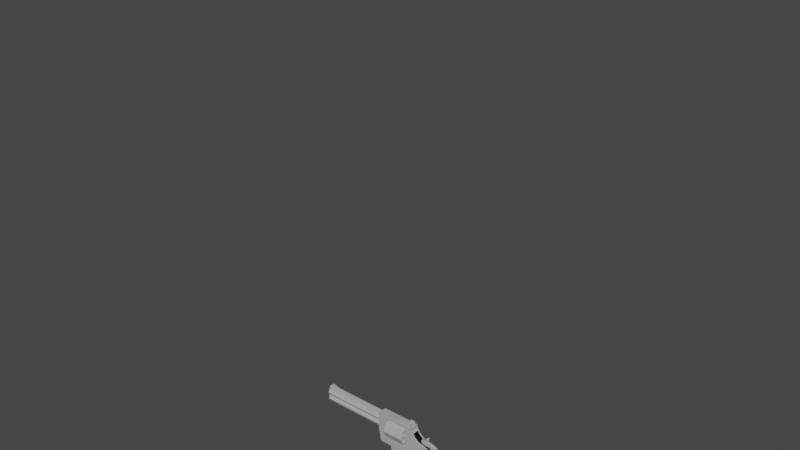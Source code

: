 # Source: colt_python.blend  (saved by Blender 4.3.34; exported with 4.5.12 LTS)
import bpy
from mathutils import Matrix  # noqa: F401  (used for matrix-valued properties, if any)

bpy.ops.wm.read_factory_settings(use_empty=True)
scene = bpy.context.scene
scene.name = 'Scene'

# ---- collections
col_collection = bpy.data.collections.new('Collection'); scene.collection.children.link(col_collection)

# ---- materials (node trees are filled in below, after node groups)
mat_material = bpy.data.materials.new('Material')
mat_material.alpha_threshold = 0.0
mat_material.use_transparent_shadow = False
mat_material.line_color = (0.0, 0.0, 0.0, 1.0)
mat_material_002 = bpy.data.materials.new('Material.002')
mat_material_001 = bpy.data.materials.new('Material.001')

# ---- node groups
ng_smooth_by_angle = bpy.data.node_groups.new('Smooth by Angle', 'GeometryNodeTree')
_s = ng_smooth_by_angle.interface.new_socket(name='Mesh', in_out='OUTPUT', socket_type='NodeSocketGeometry')
_s = ng_smooth_by_angle.interface.new_socket(name='Mesh', in_out='INPUT', socket_type='NodeSocketGeometry')
_s = ng_smooth_by_angle.interface.new_socket(name='Angle', in_out='INPUT', socket_type='NodeSocketFloat')
_s.subtype = 'ANGLE'
_s.default_value = 0.5236
_s.min_value = 0.0
_s.max_value = 3.142
_s.description = 'Maximum face angle for smooth edges'
_s = ng_smooth_by_angle.interface.new_socket(name='Ignore Sharpness', in_out='INPUT', socket_type='NodeSocketBool')
_s.force_non_field = True
ng_smooth_by_angle.description = 'Set the sharpness of mesh edges based on the angle between the neighboring faces'
ng_smooth_by_angle.is_modifier = True
_N = ng_smooth_by_angle.nodes; _L = ng_smooth_by_angle.links
n0 = _N.new('GeometryNodeSetShadeSmooth'); n0.name = 'Set Shade Smooth'; n0.location = (120, -80)
n0.domain = 'EDGE'
n1 = _N.new('GeometryNodeSetShadeSmooth'); n1.name = 'Set Shade Smooth.001'; n1.location = (300, -80)
n2 = _N.new('NodeGroupOutput'); n2.name = 'Group Output'; n2.location = (480, -80)
n3 = _N.new('GeometryNodeInputMeshEdgeAngle'); n3.name = 'Edge Angle'; n3.location = (-440, -240)
n4 = _N.new('NodeGroupInput'); n4.name = 'Group Input'; n4.location = (-80, -80)
n5 = _N.new('GeometryNodeInputEdgeSmooth'); n5.name = 'Is Edge Smooth'; n5.location = (-260, -120)
n6 = _N.new('GeometryNodeInputShadeSmooth'); n6.name = 'Is Shade Smooth'; n6.location = (-440, -397)
n7 = _N.new('FunctionNodeCompare'); n7.name = 'Compare'; n7.location = (-260, -260)
n7.operation = 'LESS_EQUAL'
n7.inputs[6].default_value = (0.0, 0.0, 0.0, 0.0)
n7.inputs[7].default_value = (0.0, 0.0, 0.0, 0.0)
n8 = _N.new('FunctionNodeBooleanMath'); n8.name = 'Boolean Math.001'; n8.location = (-80, -260)
n9 = _N.new('NodeGroupInput'); n9.name = 'Group Input.001'; n9.location = (-440, -329)
n10 = _N.new('NodeGroupInput'); n10.name = 'Group Input.002'; n10.location = (-259, -189)
n11 = _N.new('FunctionNodeBooleanMath'); n11.name = 'Boolean Math'; n11.location = (-80, -149)
n11.operation = 'OR'
n12 = _N.new('FunctionNodeBooleanMath'); n12.name = 'Boolean Math.002'; n12.location = (-260, -380)
n12.operation = 'OR'
n13 = _N.new('NodeGroupInput'); n13.name = 'Group Input.003'; n13.location = (-440, -460)
_L.new(n3.outputs[0], n7.inputs[0])
_L.new(n1.outputs[0], n2.inputs[0])
_L.new(n9.outputs[1], n7.inputs[1])
_L.new(n7.outputs[0], n8.inputs[0])
_L.new(n4.outputs[0], n0.inputs[0])
_L.new(n0.outputs[0], n1.inputs[0])
_L.new(n8.outputs[0], n0.inputs[2])
_L.new(n10.outputs[2], n11.inputs[1])
_L.new(n5.outputs[0], n11.inputs[0])
_L.new(n11.outputs[0], n0.inputs[1])
_L.new(n13.outputs[2], n12.inputs[1])
_L.new(n6.outputs[0], n12.inputs[0])
_L.new(n12.outputs[0], n8.inputs[1])
n2.is_active_output = True

# ---- material node trees
mat_material.use_nodes = True; mat_material.node_tree.nodes.clear()
_N = mat_material.node_tree.nodes; _L = mat_material.node_tree.links
n0 = _N.new('ShaderNodeOutputMaterial'); n0.name = 'Material Output'; n0.location = (300, 300)
n1 = _N.new('ShaderNodeBsdfPrincipled'); n1.name = 'Principled BSDF'; n1.location = (10, 300)
n1.distribution = 'GGX'
n1.subsurface_method = 'RANDOM_WALK_SKIN'
n1.inputs[0].default_value = (0.4341, 0.4341, 0.4341, 1.0)
n1.inputs[2].default_value = 0.4
n1.inputs[3].default_value = 1.45
n1.inputs[27].default_value = (0.0, 0.0, 0.0, 1.0)
n1.inputs[28].default_value = 1.0
_L.new(n1.outputs[0], n0.inputs[0])
n0.is_active_output = True
mat_material_002.use_nodes = True; mat_material_002.node_tree.nodes.clear()
_N = mat_material_002.node_tree.nodes; _L = mat_material_002.node_tree.links
n0 = _N.new('ShaderNodeBsdfPrincipled'); n0.name = 'Principled BSDF'; n0.location = (10, 300)
n0.inputs[0].default_value = (0.0, 0.0, 0.0, 1.0)
n1 = _N.new('ShaderNodeOutputMaterial'); n1.name = 'Material Output'; n1.location = (300, 300)
_L.new(n0.outputs[0], n1.inputs[0])
n1.is_active_output = True
mat_material_001.use_nodes = True; mat_material_001.node_tree.nodes.clear()
_N = mat_material_001.node_tree.nodes; _L = mat_material_001.node_tree.links
n0 = _N.new('ShaderNodeBsdfPrincipled'); n0.name = 'Principled BSDF'; n0.location = (10, 300)
n0.inputs[0].default_value = (0.03689, 0.01521, 0.01229, 1.0)
n1 = _N.new('ShaderNodeOutputMaterial'); n1.name = 'Material Output'; n1.location = (300, 300)
_L.new(n0.outputs[0], n1.inputs[0])
n1.is_active_output = True

# ---- world
world_world = bpy.data.worlds.new('World'); scene.world = world_world
world_world.use_nodes = True; world_world.node_tree.nodes.clear()
_N = world_world.node_tree.nodes; _L = world_world.node_tree.links
n0 = _N.new('ShaderNodeOutputWorld'); n0.name = 'World Output'; n0.location = (300, 300)
n1 = _N.new('ShaderNodeBackground'); n1.name = 'Background'; n1.location = (10, 300)
n1.inputs[0].default_value = (0.05088, 0.05088, 0.05088, 1.0)
_L.new(n1.outputs[0], n0.inputs[0])
n0.is_active_output = True
world_world.color = (0.05088, 0.05088, 0.05088)
world_world.use_sun_shadow = False
world_world.sun_shadow_jitter_overblur = 0.0

# ---- meshes
me_cube = bpy.data.meshes.new('Cube')
me_cube.from_pydata([(-0.2275, -0.1143, 1.854), (-0.2275, 0.1143, 1.854), (-0.2275, 0.1143, 1.454), (-0.2275, -0.1143, 1.454), (0.01209, 0.1143, 1.854), (0.01209, 0.1143, 1.454), (0.01209, -0.1143, 1.854), (0.01209, -0.1143, 1.454), (-0.2275, 0.1143, 1.799), (-0.2275, -0.1143, 1.799), (0.01209, 0.1143, 1.799), (0.01209, -0.1143, 1.799), (0.7242, 0.1143, 1.854), (0.7242, -0.1143, 1.854), (0.7242, 0.1143, 1.799), (0.7242, -0.1143, 1.799), (0.5638, -0.1143, 1.854), (0.5638, 0.1143, 1.854), (0.5638, -0.1143, 1.799), (0.5638, 0.1143, 1.799), (-0.1652, 0.1143, 1.103), (-0.1652, -0.1143, 1.103), (0.01209, 0.1143, 1.103), (0.01209, -0.1143, 1.103), (-0.1964, -0.1143, 1.278), (0.01209, -0.1143, 1.278), (0.01209, 0.1143, 1.278), (-0.1964, 0.1143, 1.278), (0.5638, 0.1143, 1.103), (0.5638, -0.1143, 1.103), (0.5638, 0.1143, 1.278), (0.5638, -0.1143, 1.278), (0.5638, -0.1143, 1.508), (0.5638, 0.1143, 1.508), (0.5638, -0.1143, 1.581), (0.5638, -0.1143, 1.653), (0.5638, -0.1143, 1.726), (0.5638, 0.1143, 1.726), (0.5638, 0.1143, 1.653), (0.5638, 0.1143, 1.581), (0.7624, 0.1143, 1.726), (0.8073, 0.1143, 1.653), (0.8938, 0.1143, 1.581), (0.7624, -0.1143, 1.726), (0.8073, -0.1143, 1.653), (0.8938, -0.1143, 1.581), (0.7985, 0.1143, 1.103), (0.8445, 0.1143, 1.278), (0.8445, -0.1143, 1.278), (0.7985, -0.1143, 1.103), (1.222, -0.1143, 1.485), (1.222, 0.1143, 1.485), (0.1893, -0.1143, 1.103), (0.1434, -0.1143, 1.103), (0.1434, 0.1143, 1.103), (0.1893, 0.1143, 1.103), (0.1434, 0.1143, 1.278), (0.1893, 0.1143, 1.278), (0.1434, -0.1143, 1.278), (0.1893, -0.1143, 1.278), (0.9788, 0.1143, 1.496), (0.7184, -0.1143, 1.854), (0.7184, -0.1143, 1.799), (0.7184, 0.1143, 1.799), (0.7184, 0.1143, 1.854), (0.7573, 0.1143, 1.103), (0.7813, 0.1143, 1.278), (0.7813, -0.1143, 1.278), (0.9788, -0.1143, 1.496), (0.7384, 0.1143, 1.726), (0.7618, 0.1143, 1.653), (0.8071, 0.1143, 1.581), (0.7384, -0.1143, 1.726), (0.7618, -0.1143, 1.653), (0.8071, -0.1143, 1.581), (0.7152, -0.1143, 1.103), (0.8887, 0.1143, 1.498), (0.6848, 0.1143, 1.854), (0.7004, 0.1143, 1.726), (0.7188, 0.1143, 1.653), (0.7543, 0.1143, 1.581), (0.6848, -0.1143, 1.854), (0.6848, -0.1143, 1.799), (0.6848, 0.1143, 1.799), (0.734, 0.1143, 1.278), (0.734, -0.1143, 1.278), (0.8887, -0.1143, 1.498), (0.7004, -0.1143, 1.726), (0.7188, -0.1143, 1.653), (0.7543, -0.1143, 1.581), (-0.2275, 0.03809, 1.454), (-0.2275, -0.03809, 1.454), (0.01209, 0.07802, 1.854), (0.01209, -0.07802, 1.854), (0.7242, 0.07802, 1.854), (0.7242, -0.07802, 1.854), (0.7242, 0.07802, 1.799), (0.7242, -0.07802, 1.799), (0.5638, -0.07802, 1.854), (0.5638, 0.07802, 1.854), (-0.1652, -0.03809, 1.103), (-0.1652, 0.03809, 1.103), (0.01209, -0.03809, 1.103), (0.01209, 0.03809, 1.103), (-0.1964, 0.03809, 1.278), (-0.1964, -0.03809, 1.278), (0.7624, -0.07802, 1.726), (0.7624, 0.07802, 1.726), (0.8073, -0.07802, 1.653), (0.8073, 0.07802, 1.653), (0.8938, -0.07802, 1.581), (0.8938, 0.07802, 1.581), (0.7985, 0.03809, 1.103), (0.7985, -0.03809, 1.103), (1.222, -0.07802, 1.485), (1.222, 0.07802, 1.485), (-0.2275, 0.07802, 1.854), (-0.2275, -0.07802, 1.854), (-0.2275, -0.03809, 1.799), (-0.2275, 0.03809, 1.799), (0.1434, 0.03809, 1.103), (0.1434, -0.03809, 1.103), (0.7573, -0.03809, 1.103), (0.7184, -0.07802, 1.854), (0.7184, 0.07802, 1.854), (0.6848, -0.07802, 1.854), (0.6848, 0.07802, 1.854), (0.2892, 0.07802, 1.88), (0.2892, -0.07802, 1.88), (0.5638, -0.07802, 1.88), (0.5638, 0.07802, 1.88), (0.6848, -0.07802, 1.88), (0.6848, 0.07802, 1.88), (0.5638, -0.04911, 1.942), (0.5638, 0.04911, 1.942), (0.6848, -0.04911, 1.942), (0.6848, 0.04911, 1.942), (0.5638, -0.07802, 1.942), (0.5638, 0.07802, 1.942), (0.6848, -0.07802, 1.942), (0.6848, 0.07802, 1.942), (0.5638, -0.04911, 1.886), (0.5638, 0.04911, 1.886), (0.6848, -0.04911, 1.886), (0.6848, 0.04911, 1.886), (0.1886, -0.1143, 0.9333), (0.1447, -0.1143, 0.92), (0.1447, 0.1143, 0.92), (0.1886, 0.1143, 0.9333), (0.1447, -0.03809, 0.92), (0.1447, 0.03809, 0.92), (0.2728, -0.1143, 0.8044), (0.2464, -0.1143, 0.7669), (0.2464, 0.1143, 0.7669), (0.2728, 0.1143, 0.8044), (0.2464, -0.03809, 0.7669), (0.2464, 0.03809, 0.7669), (0.4497, -0.1143, 0.7625), (0.4493, -0.1143, 0.7166), (0.4493, 0.1143, 0.7166), (0.4497, 0.1143, 0.7625), (0.4493, -0.03809, 0.7166), (0.4493, 0.03809, 0.7166), (0.6448, -0.1143, 0.8056), (0.6704, -0.1143, 0.7676), (0.6704, 0.1143, 0.7676), (0.6448, 0.1143, 0.8056), (0.6704, -0.03809, 0.7676), (0.6704, 0.03809, 0.7676), (0.7136, -0.1143, 0.9042), (0.7578, -0.1143, 0.8919), (0.7578, 0.1143, 0.8919), (0.7136, 0.1143, 0.9042), (0.7578, -0.03809, 0.8919), (0.7578, 0.03809, 0.8919), (0.7573, -0.1143, 1.103), (0.7152, 0.1143, 1.103), (0.7573, 0.03809, 1.103)], [], [(119, 116, 1, 8), (117, 0, 6, 93), (9, 3, 7, 11), (8, 1, 4, 10), (25, 24, 21, 23), (2, 8, 10, 5), (0, 9, 11, 6), (5, 10, 11, 7), (90, 119, 8, 2), (97, 95, 13, 15), (123, 61, 13, 95), (61, 62, 15, 13), (10, 4, 17, 19), (11, 10, 19, 18), (6, 11, 18, 16), (93, 6, 16, 98), (101, 20, 22, 103), (27, 26, 22, 20), (104, 27, 20, 101), (90, 2, 27, 104), (5, 7, 25, 26), (2, 5, 26, 27), (7, 3, 24, 25), (32, 33, 30, 31), (59, 52, 29, 31), (57, 59, 31, 30), (55, 57, 30, 28), (52, 55, 28, 29), (86, 32, 31, 85), (63, 64, 12, 14), (110, 45, 50, 114), (34, 39, 33, 32), (71, 42, 51, 60), (63, 14, 40, 69), (69, 40, 41, 70), (18, 19, 37, 36), (36, 37, 38, 35), (35, 38, 39, 34), (97, 15, 43, 106), (106, 43, 44, 108), (108, 44, 45, 110), (70, 41, 42, 71), (82, 18, 36, 87), (87, 36, 35, 88), (89, 34, 32, 86), (67, 175, 49, 48), (65, 66, 47, 46), (177, 65, 46, 112), (60, 51, 47, 66), (88, 35, 34, 89), (103, 22, 54, 120), (22, 26, 56, 54), (54, 56, 57, 55), (26, 25, 58, 56), (56, 58, 59, 57), (25, 23, 53, 58), (58, 53, 52, 59), (44, 73, 74, 45), (76, 60, 66, 84), (176, 84, 66, 65), (85, 75, 175, 67), (45, 74, 68, 50), (43, 72, 73, 44), (15, 62, 72, 43), (79, 70, 71, 80), (78, 69, 70, 79), (83, 63, 69, 78), (80, 71, 60, 76), (83, 77, 64, 63), (50, 68, 67, 48), (81, 82, 62, 61), (125, 81, 61, 123), (98, 16, 81, 125), (16, 18, 82, 81), (19, 17, 77, 83), (39, 80, 76, 33), (19, 83, 78, 37), (37, 78, 79, 38), (38, 79, 80, 39), (31, 29, 75, 85), (28, 30, 84, 176), (29, 28, 176, 75), (33, 76, 84, 30), (73, 88, 89, 74), (74, 89, 86, 68), (72, 87, 88, 73), (62, 82, 87, 72), (68, 86, 85, 67), (17, 99, 126, 77), (126, 99, 130, 132), (77, 126, 124, 64), (126, 125, 123, 124), (23, 102, 121, 53), (102, 103, 120, 121), (175, 122, 113, 49), (122, 177, 112, 113), (41, 109, 111, 42), (109, 108, 110, 111), (40, 107, 109, 41), (107, 106, 108, 109), (14, 96, 107, 40), (96, 97, 106, 107), (42, 111, 115, 51), (111, 110, 114, 115), (3, 91, 105, 24), (91, 90, 104, 105), (24, 105, 100, 21), (105, 104, 101, 100), (21, 100, 102, 23), (100, 101, 103, 102), (4, 92, 99, 17), (93, 98, 129, 128), (64, 124, 94, 12), (124, 123, 95, 94), (14, 12, 94, 96), (96, 94, 95, 97), (3, 9, 118, 91), (91, 118, 119, 90), (1, 116, 92, 4), (116, 117, 93, 92), (9, 0, 117, 118), (118, 117, 116, 119), (132, 130, 138, 140), (127, 128, 129, 130), (92, 93, 128, 127), (125, 126, 132, 131), (98, 125, 131, 129), (99, 92, 127, 130), (136, 134, 142, 144), (129, 131, 139, 137), (129, 137, 133, 141, 142, 134, 138, 130), (139, 131, 132, 140, 136, 144, 143, 135), (134, 136, 140, 138), (135, 133, 137, 139), (142, 141, 143, 144), (133, 135, 143, 141), (120, 54, 147, 150), (55, 52, 145, 148), (54, 55, 148, 147), (121, 120, 150, 149), (52, 53, 146, 145), (53, 121, 149, 146), (148, 145, 151, 154), (147, 148, 154, 153), (150, 147, 153, 156), (146, 149, 155, 152), (145, 146, 152, 151), (149, 150, 156, 155), (152, 155, 161, 158), (151, 152, 158, 157), (155, 156, 162, 161), (154, 151, 157, 160), (153, 154, 160, 159), (156, 153, 159, 162), (159, 160, 166, 165), (162, 159, 165, 168), (158, 161, 167, 164), (157, 158, 164, 163), (161, 162, 168, 167), (160, 157, 163, 166), (163, 164, 170, 169), (167, 168, 174, 173), (166, 163, 169, 172), (165, 166, 172, 171), (168, 165, 171, 174), (164, 167, 173, 170), (174, 171, 65, 177), (170, 173, 122, 175), (169, 170, 175, 75), (173, 174, 177, 122), (172, 169, 75, 176), (171, 172, 176, 65)])
me_cube.polygons.foreach_set('material_index', [0, 0, 0, 0, 0, 0, 0, 0, 0, 0, 0, 0, 0, 0, 0, 0, 0, 0, 0, 0, 0, 0, 0, 0, 0, 0, 0, 0, 0, 0, 0, 0, 0, 0, 0, 0, 0, 0, 0, 0, 0, 0, 0, 0, 0, 0, 0, 0, 0, 0, 0, 0, 0, 0, 0, 0, 0, 0, 0, 0, 0, 0, 0, 0, 0, 0, 0, 0, 0, 0, 0, 0, 0, 0, 0, 0, 0, 0, 0, 0, 0, 0, 0, 0, 0, 0, 0, 0, 0, 0, 0, 0, 0, 0, 0, 0, 0, 1, 0, 1, 0, 0, 0, 1, 0, 0, 0, 0, 0, 0, 0, 0, 0, 0, 0, 0, 0, 0, 0, 0, 0, 0, 0, 0, 0, 0, 0, 0, 0, 0, 0, 0, 0, 0, 0, 0, 0, 0, 0, 0, 0, 0, 0, 0, 0, 0, 0, 0, 0, 0, 0, 0, 0, 0, 0, 0, 0, 0, 0, 0, 0, 0, 0, 0, 0, 0, 0, 0, 0, 0, 0, 0])
_uv = me_cube.uv_layers.new(name='UVMap')
_uv.uv.foreach_set('vector', [0.5907, 0.25, 0.625, 0.25, 0.625, 0.375, 0.5907, 0.375, 0.625, 0.6667, 0.625, 0.75, 0.625, 0.75, 0.625, 0.6667, 0.5907, 0.75, 0.375, 0.75, 0.375, 0.75, 0.5907, 0.75, 0.5907, 0.5, 0.625, 0.5, 0.625, 0.5, 0.5907, 0.5, 0.375, 0.75, 0.375, 0.75, 0.375, 0.75, 0.375, 0.75, 0.375, 0.5, 0.5907, 0.5, 0.5907, 0.5, 0.375, 0.5, 0.625, 0.75, 0.5907, 0.75, 0.5907, 0.75, 0.625, 0.75, 0.375, 0.5, 0.5907, 0.5, 0.5907, 0.75, 0.375, 0.75, 0.375, 0.25, 0.5907, 0.25, 0.5907, 0.375, 0.375, 0.375, 0.5907, 0.6667, 0.625, 0.6667, 0.625, 0.75, 0.5907, 0.75, 0.625, 0.6667, 0.625, 0.75, 0.625, 0.75, 0.625, 0.6667, 0.625, 0.75, 0.5907, 0.75, 0.5907, 0.75, 0.625, 0.75, 0.5907, 0.5, 0.625, 0.5, 0.625, 0.5, 0.5907, 0.5, 0.5907, 0.75, 0.5907, 0.5, 0.5907, 0.5, 0.5907, 0.75, 0.625, 0.75, 0.5907, 0.75, 0.5907, 0.75, 0.625, 0.75, 0.625, 0.6667, 0.625, 0.75, 0.625, 0.75, 0.625, 0.6667, 0.375, 0.5833, 0.375, 0.5, 0.375, 0.5, 0.375, 0.5833, 0.375, 0.5, 0.375, 0.5, 0.375, 0.5, 0.375, 0.5, 0.375, 0.5833, 0.375, 0.5, 0.375, 0.5, 0.375, 0.5833, 0.375, 0.5833, 0.375, 0.5, 0.375, 0.5, 0.375, 0.5833, 0.375, 0.5, 0.375, 0.75, 0.375, 0.75, 0.375, 0.5, 0.375, 0.5, 0.375, 0.5, 0.375, 0.5, 0.375, 0.5, 0.375, 0.75, 0.375, 0.75, 0.375, 0.75, 0.375, 0.75, 0.0, 0.0, 0.0, 0.0, 0.0, 0.0, 0.0, 0.0, 0.375, 0.75, 0.375, 0.75, 0.375, 0.75, 0.375, 0.75, 0.375, 0.5, 0.375, 0.75, 0.375, 0.75, 0.375, 0.5, 0.375, 0.5, 0.375, 0.5, 0.375, 0.5, 0.375, 0.5, 0.375, 0.75, 0.375, 0.5, 0.375, 0.5, 0.375, 0.75, 0.0, 0.0, 0.0, 0.0, 0.0, 0.0, 0.0, 0.0, 0.5907, 0.5, 0.625, 0.5, 0.625, 0.5, 0.5907, 0.5, 0.0, 0.0, 0.0, 0.0, 0.0, 0.0, 0.0, 0.0, 0.0, 0.0, 0.0, 0.0, 0.0, 0.0, 0.0, 0.0, 0.0, 0.0, 0.0, 0.0, 0.0, 0.0, 0.0, 0.0, 0.0, 0.0, 0.0, 0.0, 0.0, 0.0, 0.0, 0.0, 0.0, 0.0, 0.0, 0.0, 0.0, 0.0, 0.0, 0.0, 0.0, 0.0, 0.0, 0.0, 0.0, 0.0, 0.0, 0.0, 0.0, 0.0, 0.0, 0.0, 0.0, 0.0, 0.0, 0.0, 0.0, 0.0, 0.0, 0.0, 0.0, 0.0, 0.0, 0.0, 0.0, 0.0, 0.0, 0.0, 0.0, 0.0, 0.0, 0.0, 0.0, 0.0, 0.0, 0.0, 0.0, 0.0, 0.0, 0.0, 0.0, 0.0, 0.0, 0.0, 0.0, 0.0, 0.0, 0.0, 0.0, 0.0, 0.0, 0.0, 0.0, 0.0, 0.0, 0.0, 0.0, 0.0, 0.0, 0.0, 0.0, 0.0, 0.0, 0.0, 0.0, 0.0, 0.0, 0.0, 0.0, 0.0, 0.0, 0.0, 0.0, 0.0, 0.0, 0.0, 0.0, 0.0, 0.0, 0.0, 0.375, 0.75, 0.375, 0.75, 0.375, 0.75, 0.375, 0.75, 0.375, 0.5, 0.375, 0.5, 0.375, 0.5, 0.375, 0.5, 0.375, 0.5833, 0.375, 0.5, 0.375, 0.5, 0.375, 0.5833, 0.0, 0.0, 0.0, 0.0, 0.0, 0.0, 0.0, 0.0, 0.0, 0.0, 0.0, 0.0, 0.0, 0.0, 0.0, 0.0, 0.375, 0.5833, 0.375, 0.5, 0.375, 0.5, 0.375, 0.5833, 0.375, 0.5, 0.375, 0.5, 0.375, 0.5, 0.375, 0.5, 0.375, 0.5, 0.375, 0.5, 0.375, 0.5, 0.375, 0.5, 0.375, 0.5, 0.375, 0.75, 0.375, 0.75, 0.375, 0.5, 0.375, 0.5, 0.375, 0.75, 0.375, 0.75, 0.375, 0.5, 0.375, 0.75, 0.375, 0.75, 0.375, 0.75, 0.375, 0.75, 0.375, 0.75, 0.375, 0.75, 0.375, 0.75, 0.375, 0.75, 0.0, 0.0, 0.0, 0.0, 0.0, 0.0, 0.0, 0.0, 0.0, 0.0, 0.0, 0.0, 0.0, 0.0, 0.0, 0.0, 0.375, 0.5, 0.375, 0.5, 0.375, 0.5, 0.375, 0.5, 0.375, 0.75, 0.375, 0.75, 0.375, 0.75, 0.375, 0.75, 0.0, 0.0, 0.0, 0.0, 0.0, 0.0, 0.0, 0.0, 0.0, 0.0, 0.0, 0.0, 0.0, 0.0, 0.0, 0.0, 0.0, 0.0, 0.0, 0.0, 0.0, 0.0, 0.0, 0.0, 0.0, 0.0, 0.0, 0.0, 0.0, 0.0, 0.0, 0.0, 0.0, 0.0, 0.0, 0.0, 0.0, 0.0, 0.0, 0.0, 0.0, 0.0, 0.0, 0.0, 0.0, 0.0, 0.0, 0.0, 0.0, 0.0, 0.0, 0.0, 0.0, 0.0, 0.0, 0.0, 0.5907, 0.5, 0.625, 0.5, 0.625, 0.5, 0.5907, 0.5, 0.0, 0.0, 0.0, 0.0, 0.0, 0.0, 0.0, 0.0, 0.625, 0.75, 0.5907, 0.75, 0.5907, 0.75, 0.625, 0.75, 0.625, 0.6667, 0.625, 0.75, 0.625, 0.75, 0.625, 0.6667, 0.625, 0.6667, 0.625, 0.75, 0.625, 0.75, 0.625, 0.6667, 0.625, 0.75, 0.5907, 0.75, 0.5907, 0.75, 0.625, 0.75, 0.5907, 0.5, 0.625, 0.5, 0.625, 0.5, 0.5907, 0.5, 0.0, 0.0, 0.0, 0.0, 0.0, 0.0, 0.0, 0.0, 0.0, 0.0, 0.0, 0.0, 0.0, 0.0, 0.0, 0.0, 0.0, 0.0, 0.0, 0.0, 0.0, 0.0, 0.0, 0.0, 0.0, 0.0, 0.0, 0.0, 0.0, 0.0, 0.0, 0.0, 0.375, 0.75, 0.375, 0.75, 0.375, 0.75, 0.375, 0.75, 0.375, 0.5, 0.375, 0.5, 0.375, 0.5, 0.375, 0.5, 0.375, 0.75, 0.375, 0.5, 0.375, 0.5, 0.375, 0.75, 0.0, 0.0, 0.0, 0.0, 0.0, 0.0, 0.0, 0.0, 0.0, 0.0, 0.0, 0.0, 0.0, 0.0, 0.0, 0.0, 0.0, 0.0, 0.0, 0.0, 0.0, 0.0, 0.0, 0.0, 0.0, 0.0, 0.0, 0.0, 0.0, 0.0, 0.0, 0.0, 0.0, 0.0, 0.0, 0.0, 0.0, 0.0, 0.0, 0.0, 0.0, 0.0, 0.0, 0.0, 0.0, 0.0, 0.0, 0.0, 0.625, 0.5, 0.625, 0.5833, 0.625, 0.5833, 0.625, 0.5, 0.625, 0.5833, 0.625, 0.5833, 0.625, 0.5833, 0.625, 0.5833, 0.625, 0.5, 0.625, 0.5833, 0.625, 0.5833, 0.625, 0.5, 0.625, 0.5833, 0.625, 0.6667, 0.625, 0.6667, 0.625, 0.5833, 0.375, 0.75, 0.375, 0.6667, 0.375, 0.6667, 0.375, 0.75, 0.375, 0.6667, 0.375, 0.5833, 0.375, 0.5833, 0.375, 0.6667, 0.375, 0.75, 0.375, 0.6667, 0.375, 0.6667, 0.375, 0.75, 0.375, 0.6667, 0.375, 0.5833, 0.375, 0.5833, 0.375, 0.6667, 0.0, 0.0, 0.0, 0.0, 0.0, 0.0, 0.0, 0.0, 0.0, 0.0, 0.0, 0.0, 0.0, 0.0, 0.0, 0.0, 0.0, 0.0, 0.0, 0.0, 0.0, 0.0, 0.0, 0.0, 0.0, 0.0, 0.0, 0.0, 0.0, 0.0, 0.0, 0.0, 0.0, 0.0, 0.0, 0.0, 0.0, 0.0, 0.0, 0.0, 0.0, 0.0, 0.0, 0.0, 0.0, 0.0, 0.0, 0.0, 0.0, 0.0, 0.0, 0.0, 0.0, 0.0, 0.0, 0.0, 0.0, 0.0, 0.0, 0.0, 0.0, 0.0, 0.0, 0.0, 0.375, 0.75, 0.375, 0.6667, 0.375, 0.6667, 0.375, 0.75, 0.375, 0.6667, 0.375, 0.5833, 0.375, 0.5833, 0.375, 0.6667, 0.375, 0.75, 0.375, 0.6667, 0.375, 0.6667, 0.375, 0.75, 0.375, 0.6667, 0.375, 0.5833, 0.375, 0.5833, 0.375, 0.6667, 0.375, 0.75, 0.375, 0.6667, 0.375, 0.6667, 0.375, 0.75, 0.375, 0.6667, 0.375, 0.5833, 0.375, 0.5833, 0.375, 0.6667, 0.625, 0.5, 0.625, 0.5833, 0.625, 0.5833, 0.625, 0.5, 0.625, 0.6667, 0.625, 0.6667, 0.625, 0.6667, 0.625, 0.6667, 0.625, 0.5, 0.625, 0.5833, 0.625, 0.5833, 0.625, 0.5, 0.625, 0.5833, 0.625, 0.6667, 0.625, 0.6667, 0.625, 0.5833, 0.5907, 0.5, 0.625, 0.5, 0.625, 0.5833, 0.5907, 0.5833, 0.5907, 0.5833, 0.625, 0.5833, 0.625, 0.6667, 0.5907, 0.6667, 0.375, 0.0, 0.5907, 0.0, 0.5907, 0.125, 0.375, 0.125, 0.375, 0.125, 0.5907, 0.125, 0.5907, 0.25, 0.375, 0.25, 0.625, 0.5, 0.625, 0.5833, 0.625, 0.5833, 0.625, 0.5, 0.625, 0.5833, 0.625, 0.6667, 0.625, 0.6667, 0.625, 0.5833, 0.5907, 0.0, 0.625, 0.0, 0.625, 0.125, 0.5907, 0.125, 0.5907, 0.125, 0.625, 0.125, 0.625, 0.25, 0.5907, 0.25, 0.625, 0.5833, 0.625, 0.5833, 0.625, 0.5833, 0.625, 0.5833, 0.625, 0.5833, 0.625, 0.6667, 0.625, 0.6667, 0.625, 0.5833, 0.625, 0.5833, 0.625, 0.6667, 0.625, 0.6667, 0.625, 0.5833, 0.625, 0.6667, 0.625, 0.5833, 0.625, 0.5833, 0.625, 0.6667, 0.625, 0.6667, 0.625, 0.6667, 0.625, 0.6667, 0.625, 0.6667, 0.625, 0.5833, 0.625, 0.5833, 0.625, 0.5833, 0.625, 0.5833, 0.625, 0.6083, 0.625, 0.6083, 0.625, 0.6083, 0.625, 0.6083, 0.625, 0.6667, 0.625, 0.6667, 0.625, 0.6667, 0.625, 0.6667, 0.0, 0.0, 0.0, 0.0, 0.0, 0.0, 0.0, 0.0, 0.0, 0.0, 0.0, 0.0, 0.0, 0.0, 0.0, 0.0, 0.0, 0.0, 0.0, 0.0, 0.0, 0.0, 0.0, 0.0, 0.0, 0.0, 0.0, 0.0, 0.0, 0.0, 0.0, 0.0, 0.625, 0.6083, 0.625, 0.6083, 0.625, 0.5833, 0.625, 0.5833, 0.625, 0.6417, 0.625, 0.6417, 0.625, 0.6667, 0.625, 0.6667, 0.625, 0.6083, 0.625, 0.6417, 0.625, 0.6417, 0.625, 0.6083, 0.625, 0.6417, 0.625, 0.6417, 0.625, 0.6417, 0.625, 0.6417, 0.375, 0.5833, 0.375, 0.5, 0.375, 0.5, 0.375, 0.5833, 0.375, 0.5, 0.375, 0.75, 0.375, 0.75, 0.375, 0.5, 0.375, 0.5, 0.375, 0.5, 0.375, 0.5, 0.375, 0.5, 0.375, 0.6667, 0.375, 0.5833, 0.375, 0.5833, 0.375, 0.6667, 0.375, 0.75, 0.375, 0.75, 0.375, 0.75, 0.375, 0.75, 0.375, 0.75, 0.375, 0.6667, 0.375, 0.6667, 0.375, 0.75, 0.375, 0.5, 0.375, 0.75, 0.375, 0.75, 0.375, 0.5, 0.375, 0.5, 0.375, 0.5, 0.375, 0.5, 0.375, 0.5, 0.375, 0.5833, 0.375, 0.5, 0.375, 0.5, 0.375, 0.5833, 0.375, 0.75, 0.375, 0.6667, 0.375, 0.6667, 0.375, 0.75, 0.375, 0.75, 0.375, 0.75, 0.375, 0.75, 0.375, 0.75, 0.375, 0.6667, 0.375, 0.5833, 0.375, 0.5833, 0.375, 0.6667, 0.375, 0.75, 0.375, 0.6667, 0.375, 0.6667, 0.375, 0.75, 0.375, 0.75, 0.375, 0.75, 0.375, 0.75, 0.375, 0.75, 0.375, 0.6667, 0.375, 0.5833, 0.375, 0.5833, 0.375, 0.6667, 0.375, 0.5, 0.375, 0.75, 0.375, 0.75, 0.375, 0.5, 0.375, 0.5, 0.375, 0.5, 0.375, 0.5, 0.375, 0.5, 0.375, 0.5833, 0.375, 0.5, 0.375, 0.5, 0.375, 0.5833, 0.375, 0.5, 0.375, 0.5, 0.375, 0.5, 0.375, 0.5, 0.375, 0.5833, 0.375, 0.5, 0.375, 0.5, 0.375, 0.5833, 0.375, 0.75, 0.375, 0.6667, 0.375, 0.6667, 0.375, 0.75, 0.375, 0.75, 0.375, 0.75, 0.375, 0.75, 0.375, 0.75, 0.375, 0.6667, 0.375, 0.5833, 0.375, 0.5833, 0.375, 0.6667, 0.375, 0.5, 0.375, 0.75, 0.375, 0.75, 0.375, 0.5, 0.375, 0.75, 0.375, 0.75, 0.375, 0.75, 0.375, 0.75, 0.375, 0.6667, 0.375, 0.5833, 0.375, 0.5833, 0.375, 0.6667, 0.375, 0.5, 0.375, 0.75, 0.375, 0.75, 0.375, 0.5, 0.375, 0.5, 0.375, 0.5, 0.375, 0.5, 0.375, 0.5, 0.375, 0.5833, 0.375, 0.5, 0.375, 0.5, 0.375, 0.5833, 0.375, 0.75, 0.375, 0.6667, 0.375, 0.6667, 0.375, 0.75, 0.375, 0.5833, 0.375, 0.5, 0.375, 0.5, 0.375, 0.5833, 0.375, 0.75, 0.375, 0.6667, 0.375, 0.6667, 0.375, 0.75, 0.375, 0.75, 0.375, 0.75, 0.375, 0.75, 0.375, 0.75, 0.375, 0.6667, 0.375, 0.5833, 0.375, 0.5833, 0.375, 0.6667, 0.375, 0.5, 0.375, 0.75, 0.375, 0.75, 0.375, 0.5, 0.375, 0.5, 0.375, 0.5, 0.375, 0.5, 0.375, 0.5])
me_cube.materials.append(mat_material)
me_cube.materials.append(mat_material_002)
me_cube.use_remesh_preserve_volume = False
me_cube.use_remesh_preserve_attributes = False
me_cube.use_mirror_vertex_groups = False
me_cube.update()
me_cylinder = bpy.data.meshes.new('Cylinder')
me_cylinder.from_pydata([(-1.568e-07, 0.2051, -0.3102), (3.948e-08, 1.037, -2.513), (-0.145, 0.145, -0.3102), (-0.7332, 0.7332, -2.513), (-0.2051, 8.971e-08, -0.3102), (-1.037, -2.6e-07, -2.513), (-0.145, -0.145, -0.3102), (-0.7332, -0.7332, -2.513), (-1.659e-07, -0.2051, -0.3102), (3.948e-08, -1.037, -2.513), (0.145, -0.145, -0.3102), (0.7332, -0.7332, -2.513), (0.2051, 8.064e-08, -0.3102), (1.037, -2.6e-07, -2.513), (0.145, 0.145, -0.3102), (0.7332, 0.7332, -2.513), (-2.151e-07, 1.037, -0.3102), (-0.7332, 0.7332, -0.3102), (-1.037, 1.25e-07, -0.3102), (-0.7332, -0.7332, -0.3102), (-2.151e-07, -1.037, -0.3102), (0.7332, -0.7332, -0.3102), (1.037, 1.25e-07, -0.3102), (0.7332, 0.7332, -0.3102), (2.743e-07, 0.2051, 3.133), (-0.145, 0.145, 3.133), (-0.2051, 8.971e-08, 3.133), (-0.145, -0.145, 3.133), (2.652e-07, -0.2051, 3.133), (0.145, -0.145, 3.133), (0.2051, 8.064e-08, 3.133), (0.145, 0.145, 3.133), (-0.6503, 0.4766, -2.513), (-0.523, 0.7726, -2.513), (-0.5665, 0.6713, -2.513), (0.4347, 0.8055, -2.513), (0.5806, 0.5176, -2.513), (0.4676, -0.7859, -2.513), (0.6022, -0.4928, -2.513), (-0.7497, -0.3034, -2.513), (-0.6024, -0.533, -2.513), (-0.4487, -0.8165, -2.513), (-0.7741, 0.2334, -2.513), (-0.5219, 0.1558, -2.513), (-0.1396, 0.5133, -2.513), (-0.2339, 0.3311, -2.513), (-0.2002, 0.7702, -2.513), (-0.4396, 0.3177, -2.513), (0.06933, 0.5205, -2.513), (0.3781, 0.00826, -2.513), (0.1761, 0.3455, -2.513), (0.1124, 0.7808, -2.513), (0.4749, 0.1894, -2.513), (0.9058, 0.01908, -2.513), (0.7212, 0.284, -2.513), (0.3811, 0.3449, -2.513), (-0.9398, -0.04296, -2.513), (-0.5059, -0.2023, -2.513), (-0.4074, -0.3552, -2.513), (-0.4126, -0.0186, -2.513), (-0.1276, -0.7848, -2.513), (-0.2022, -0.3499, -2.513), (0.09076, -0.516, -2.513), (-0.09132, -0.5234, -2.513), (0.1901, -0.337, -2.513), (0.1446, -0.7743, -2.513), (0.7321, -0.2529, -2.513), (0.3957, -0.3285, -2.513), (0.482, -0.1687, -2.513), (-0.598, 0.598, -0.3102), (-0.523, 0.7726, -0.3102), (-0.1396, 0.5133, -0.3102), (-0.2002, 0.7702, -0.3102), (-0.2339, 0.3311, -0.3102), (-0.3252, 0.3252, -0.3102), (-0.914, 1.198e-07, -0.3102), (-0.6503, 0.4766, -0.3102), (-0.7741, 0.2334, -0.3102), (-0.4242, 9.902e-08, -0.3102), (-0.5219, 0.1558, -0.3102), (-0.4396, 0.3177, -0.3102), (-0.4126, -0.0186, -0.3102), (-0.9398, -0.04296, -0.3102), (-0.6024, -0.533, -0.3102), (-0.7497, -0.3034, -0.3102), (-0.3538, -0.3538, -0.3102), (-0.4074, -0.3552, -0.3102), (-0.578, -0.578, -0.3102), (-0.5059, -0.2023, -0.3102), (-0.2022, -0.3499, -0.3102), (-0.4487, -0.8165, -0.3102), (-0.09132, -0.5234, -0.3102), (-0.1276, -0.7848, -0.3102), (0.09076, -0.516, -0.3102), (0.1446, -0.7743, -0.3102), (0.1901, -0.337, -0.3102), (0.3312, -0.3312, -0.3102), (0.4676, -0.7859, -0.3102), (0.5678, -0.5678, -0.3102), (0.3957, -0.3285, -0.3102), (0.383, 9.013e-08, -0.3102), (0.482, -0.1687, -0.3102), (0.6022, -0.4928, -0.3102), (0.7321, -0.2529, -0.3102), (0.8936, 1.174e-07, -0.3102), (0.3781, 0.00826, -0.3102), (0.9058, 0.01908, -0.3102), (0.3811, 0.3449, -0.3102), (0.345, 0.345, -0.3102), (0.4749, 0.1894, -0.3102), (0.5594, 0.5594, -0.3102), (0.7212, 0.284, -0.3102), (0.5806, 0.5176, -0.3102), (0.06933, 0.5205, -0.3102), (0.1124, 0.7808, -0.3102), (0.4347, 0.8055, -0.3102), (0.1761, 0.3455, -0.3102)], [], [(16, 1, 3, 17), (17, 3, 5, 18), (18, 5, 7, 19), (19, 7, 9, 20), (20, 9, 11, 21), (21, 11, 13, 22), (34, 3, 1, 15, 13, 11, 9, 7, 5, 56, 39, 57, 58, 40, 41, 60, 63, 62, 65, 37, 38, 67, 68, 66, 53, 54, 52, 55, 36, 35, 51, 48, 44, 46, 33), (5, 3, 34, 32, 47, 45, 44, 48, 50, 55, 52, 49, 68, 67, 64, 62, 63, 61, 58, 57, 59, 43, 42, 56), (22, 13, 15, 23), (23, 15, 1, 16), (6, 8, 28, 27), (73, 74, 2, 0, 16, 17, 69, 70, 72, 71), (17, 18, 75, 77, 79, 78, 4, 2, 74, 80, 76, 69), (18, 19, 87, 83, 86, 85, 6, 4, 78, 81, 88, 84, 82, 75), (87, 19, 20, 8, 6, 85, 89, 91, 92, 90), (95, 96, 10, 8, 20, 21, 98, 97, 94, 93), (100, 12, 10, 96, 99, 102, 98, 21, 22, 104, 103, 101), (22, 23, 110, 112, 107, 108, 14, 12, 100, 105, 109, 111, 106, 104), (110, 23, 16, 0, 14, 108, 116, 113, 114, 115), (31, 24, 25, 26, 27, 28, 29, 30), (2, 4, 26, 25), (12, 14, 31, 30), (8, 10, 29, 28), (4, 6, 27, 26), (0, 2, 25, 24), (14, 0, 24, 31), (10, 12, 30, 29), (76, 32, 34, 33, 70, 69), (47, 32, 76, 80), (45, 47, 80, 74, 73), (44, 45, 73, 71), (46, 44, 71, 72), (70, 33, 46, 72), (84, 39, 56, 82), (57, 39, 84, 88), (59, 57, 88, 81), (43, 59, 81, 78, 79), (77, 42, 43, 79), (82, 56, 42, 77, 75), (60, 41, 90, 92), (63, 60, 92, 91), (61, 63, 91, 89), (86, 58, 61, 89, 85), (83, 40, 58, 86), (90, 41, 40, 83, 87), (38, 37, 97, 98, 102), (99, 67, 38, 102), (95, 64, 67, 99, 96), (93, 62, 64, 95), (94, 65, 62, 93), (37, 65, 94, 97), (54, 53, 106, 111), (109, 52, 54, 111), (105, 49, 52, 109), (101, 68, 49, 105, 100), (66, 68, 101, 103), (53, 66, 103, 104, 106), (114, 51, 35, 115), (113, 48, 51, 114), (116, 50, 48, 113), (55, 50, 116, 108, 107), (36, 55, 107, 112), (35, 36, 112, 110, 115)])
_uv = me_cylinder.uv_layers.new(name='UVMap')
_uv.uv.foreach_set('vector', [1.0, 0.5, 1.0, 1.0, 0.875, 1.0, 0.875, 0.5, 0.875, 0.5, 0.875, 1.0, 0.75, 1.0, 0.75, 0.5, 0.75, 0.5, 0.75, 1.0, 0.625, 1.0, 0.625, 0.5, 0.625, 0.5, 0.625, 1.0, 0.5, 1.0, 0.5, 0.5, 0.5, 0.5, 0.5, 1.0, 0.375, 1.0, 0.375, 0.5, 0.375, 0.5, 0.375, 1.0, 0.25, 1.0, 0.25, 0.5, 0.3811, 0.4054, 0.4197, 0.4197, 0.25, 0.49, 0.08029, 0.4197, 0.01, 0.25, 0.08029, 0.08029, 0.25, 0.01, 0.4197, 0.08029, 0.49, 0.25, 0.4675, 0.2401, 0.4235, 0.1798, 0.3671, 0.2032, 0.3443, 0.1678, 0.3894, 0.1266, 0.3539, 0.061, 0.2795, 0.06835, 0.2711, 0.1289, 0.229, 0.1306, 0.2165, 0.07077, 0.1418, 0.06809, 0.1106, 0.1359, 0.1584, 0.174, 0.1384, 0.211, 0.08055, 0.1915, 0.04035, 0.2544, 0.08307, 0.3157, 0.1401, 0.2938, 0.1618, 0.3298, 0.1156, 0.3698, 0.1494, 0.4365, 0.224, 0.4307, 0.234, 0.3705, 0.2823, 0.3688, 0.2963, 0.4283, 0.371, 0.4288, 0.49, 0.25, 0.4197, 0.4197, 0.3811, 0.4054, 0.4005, 0.3603, 0.3517, 0.3235, 0.3041, 0.3266, 0.2823, 0.3688, 0.234, 0.3705, 0.2093, 0.33, 0.1618, 0.3298, 0.1401, 0.2938, 0.1625, 0.2519, 0.1384, 0.211, 0.1584, 0.174, 0.206, 0.172, 0.229, 0.1306, 0.2711, 0.1289, 0.2968, 0.169, 0.3443, 0.1678, 0.3671, 0.2032, 0.3455, 0.2457, 0.3708, 0.2861, 0.4292, 0.304, 0.4675, 0.2401, 0.25, 0.5, 0.25, 1.0, 0.125, 1.0, 0.125, 0.5, 0.125, 0.5, 0.125, 1.0, 0.0, 1.0, 0.0, 0.5, 0.7953, 0.2047, 0.75, 0.1859, 0.75, 0.1859, 0.7953, 0.2047, 0.811, 0.336, 0.8334, 0.3334, 0.7953, 0.2953, 0.75, 0.3141, 0.75, 0.49, 0.9197, 0.4197, 0.8911, 0.3911, 0.8715, 0.4296, 0.7973, 0.4316, 0.7845, 0.3772, 0.9197, 0.4197, 0.99, 0.25, 0.964, 0.25, 0.9321, 0.305, 0.8789, 0.2884, 0.8605, 0.25, 0.8141, 0.25, 0.7953, 0.2953, 0.8334, 0.3334, 0.8589, 0.3288, 0.9034, 0.3624, 0.8911, 0.3911, 0.99, 0.25, 0.9197, 0.08029, 0.8869, 0.1131, 0.8926, 0.1239, 0.8514, 0.1615, 0.8395, 0.1605, 0.7953, 0.2047, 0.8141, 0.25, 0.8605, 0.25, 0.8577, 0.2453, 0.8748, 0.2001, 0.9263, 0.1787, 0.969, 0.2399, 0.964, 0.25, 0.8869, 0.1131, 0.9197, 0.08029, 0.75, 0.01, 0.75, 0.1859, 0.7953, 0.2047, 0.8395, 0.1605, 0.8026, 0.1594, 0.7726, 0.1199, 0.7802, 0.06465, 0.8541, 0.06043, 0.7001, 0.162, 0.6653, 0.1653, 0.7047, 0.2047, 0.75, 0.1859, 0.75, 0.01, 0.5803, 0.08029, 0.6153, 0.1153, 0.6413, 0.06715, 0.7157, 0.06704, 0.7275, 0.1215, 0.6483, 0.25, 0.6859, 0.25, 0.7047, 0.2047, 0.6653, 0.1653, 0.6509, 0.1676, 0.6071, 0.1332, 0.6153, 0.1153, 0.5803, 0.08029, 0.51, 0.25, 0.5403, 0.25, 0.5771, 0.1902, 0.6299, 0.208, 0.51, 0.25, 0.5803, 0.4197, 0.617, 0.383, 0.6121, 0.3729, 0.6544, 0.3367, 0.6624, 0.3376, 0.7047, 0.2953, 0.6859, 0.25, 0.6483, 0.25, 0.6495, 0.2521, 0.6318, 0.2971, 0.5797, 0.3171, 0.5379, 0.2545, 0.5403, 0.25, 0.617, 0.383, 0.5803, 0.4197, 0.75, 0.49, 0.75, 0.3141, 0.7047, 0.2953, 0.6624, 0.3376, 0.7039, 0.3401, 0.7328, 0.3798, 0.7233, 0.4347, 0.649, 0.4373, 0.7047, 0.2953, 0.75, 0.3141, 0.7953, 0.2953, 0.8141, 0.25, 0.7953, 0.2047, 0.75, 0.1859, 0.7047, 0.2047, 0.6859, 0.25, 0.7953, 0.2953, 0.8141, 0.25, 0.8141, 0.25, 0.7953, 0.2953, 0.6859, 0.25, 0.7047, 0.2953, 0.7047, 0.2953, 0.6859, 0.25, 0.75, 0.1859, 0.7047, 0.2047, 0.7047, 0.2047, 0.75, 0.1859, 0.8141, 0.25, 0.7953, 0.2047, 0.7953, 0.2047, 0.8141, 0.25, 0.75, 0.3141, 0.7953, 0.2953, 0.7953, 0.2953, 0.75, 0.3141, 0.7047, 0.2953, 0.75, 0.3141, 0.75, 0.3141, 0.7047, 0.2953, 0.7047, 0.2047, 0.6859, 0.25, 0.6859, 0.25, 0.7047, 0.2047, 0.8333, 0.5259, 0.8333, 0.6712, 0.9429, 0.6712, 1.0, 0.6712, 1.0, 0.5259, 0.9017, 0.5259, 0.6667, 0.6712, 0.8333, 0.6712, 0.8333, 0.5259, 0.6667, 0.5259, 0.5, 0.6712, 0.6667, 0.6712, 0.6667, 0.5259, 0.574, 0.5259, 0.5, 0.5259, 0.3333, 0.6712, 0.5, 0.6712, 0.5, 0.5259, 0.3333, 0.5259, 0.1667, 0.6712, 0.3333, 0.6712, 0.3333, 0.5259, 0.1667, 0.5259, -8.941e-08, 0.5259, -8.941e-08, 0.6712, 0.1667, 0.6712, 0.1667, 0.5259, 0.8333, 0.5259, 0.8333, 0.6712, 1.0, 0.6712, 1.0, 0.5259, 0.6667, 0.6712, 0.8333, 0.6712, 0.8333, 0.5259, 0.6667, 0.5259, 0.5, 0.6712, 0.6667, 0.6712, 0.6667, 0.5259, 0.5, 0.5259, 0.3333, 0.6712, 0.5, 0.6712, 0.5, 0.5259, 0.4822, 0.5259, 0.3333, 0.5259, 0.1667, 0.5259, 0.1667, 0.6712, 0.3333, 0.6712, 0.3333, 0.5259, -8.941e-08, 0.5259, -8.941e-08, 0.6712, 0.1667, 0.6712, 0.1667, 0.5259, 0.0259, 0.5259, 0.8333, 0.6712, 1.0, 0.6712, 1.0, 0.5259, 0.8333, 0.5259, 0.6667, 0.6712, 0.8333, 0.6712, 0.8333, 0.5259, 0.6667, 0.5259, 0.5, 0.6712, 0.6667, 0.6712, 0.6667, 0.5259, 0.5, 0.5259, 0.3333, 0.5259, 0.3333, 0.6712, 0.5, 0.6712, 0.5, 0.5259, 0.3769, 0.5259, 0.1667, 0.5259, 0.1667, 0.6712, 0.3333, 0.6712, 0.3333, 0.5259, -8.941e-08, 0.5259, -8.941e-08, 0.6712, 0.1667, 0.6712, 0.1667, 0.5259, 0.1402, 0.5259, 0.8333, 0.6712, 1.0, 0.6712, 1.0, 0.5259, 0.876, 0.5259, 0.8333, 0.5259, 0.6667, 0.5259, 0.6667, 0.6712, 0.8333, 0.6712, 0.8333, 0.5259, 0.5, 0.5259, 0.5, 0.6712, 0.6667, 0.6712, 0.6667, 0.5259, 0.6143, 0.5259, 0.3333, 0.5259, 0.3333, 0.6712, 0.5, 0.6712, 0.5, 0.5259, 0.1667, 0.5259, 0.1667, 0.6712, 0.3333, 0.6712, 0.3333, 0.5259, -8.941e-08, 0.6712, 0.1667, 0.6712, 0.1667, 0.5259, -8.941e-08, 0.5259, 0.8333, 0.6712, 1.0, 0.6712, 1.0, 0.5259, 0.8333, 0.5259, 0.6667, 0.5259, 0.6667, 0.6712, 0.8333, 0.6712, 0.8333, 0.5259, 0.5, 0.5259, 0.5, 0.6712, 0.6667, 0.6712, 0.6667, 0.5259, 0.3333, 0.5259, 0.3333, 0.6712, 0.5, 0.6712, 0.5, 0.5259, 0.4922, 0.5259, 0.1667, 0.6712, 0.3333, 0.6712, 0.3333, 0.5259, 0.1667, 0.5259, -8.941e-08, 0.6712, 0.1667, 0.6712, 0.1667, 0.5259, 0.01169, 0.5259, -8.941e-08, 0.5259, 0.8333, 0.5259, 0.8333, 0.6712, 1.0, 0.6712, 1.0, 0.5259, 0.6667, 0.5259, 0.6667, 0.6712, 0.8333, 0.6712, 0.8333, 0.5259, 0.5, 0.5259, 0.5, 0.6712, 0.6667, 0.6712, 0.6667, 0.5259, 0.3333, 0.6712, 0.5, 0.6712, 0.5, 0.5259, 0.3627, 0.5259, 0.3333, 0.5259, 0.1667, 0.6712, 0.3333, 0.6712, 0.3333, 0.5259, 0.1667, 0.5259, -8.941e-08, 0.6712, 0.1667, 0.6712, 0.1667, 0.5259, 0.1424, 0.5259, -8.941e-08, 0.5259])
me_cylinder.materials.append(mat_material)
me_cylinder.update()
me_cube_001 = bpy.data.meshes.new('Cube.001')
me_cube_001.from_pydata([(-0.2567, -0.1323, -0.6658), (-0.6519, -0.1323, 0.3415), (-0.2567, 0.1323, -0.6658), (-0.6519, 0.1323, 0.3415), (0.417, -0.1323, -0.5742), (-0.2286, -0.1323, 0.7464), (0.417, 0.1323, -0.5742), (-0.2286, 0.1323, 0.7464), (0.08087, 0.1323, -0.6419), (-0.606, 0.1323, 0.517), (0.08087, -0.1323, -0.6419), (-0.606, -0.1323, 0.517), (-0.3294, -0.1323, -0.4643), (-0.3728, -0.1323, -0.1967), (-0.3679, -0.1323, 0.02379), (-0.5729, -0.1323, 0.14), (-0.5729, 0.1323, 0.14), (-0.3679, 0.1323, 0.02379), (-0.3728, 0.1323, -0.1967), (-0.3294, 0.1323, -0.4643), (-0.06979, 0.1323, 0.4961), (0.1029, 0.1323, 0.2658), (0.254, 0.1323, -0.01847), (0.341, 0.1323, -0.3046), (-0.06979, -0.1323, 0.4961), (0.1029, -0.1323, 0.2658), (0.254, -0.1323, -0.01847), (0.341, -0.1323, -0.3046), (-0.4686, -0.1323, 0.2852), (-0.3312, -0.1323, 0.05342), (-0.1939, -0.1323, -0.1784), (-0.0565, -0.1323, -0.4102), (-0.4686, 0.1323, 0.2852), (-0.3312, 0.1323, 0.05342), (-0.1939, 0.1323, -0.1784), (-0.0565, 0.1323, -0.4102), (-0.3165, -0.1323, -0.3311), (-0.3165, 0.1323, -0.3311), (0.3048, 0.1323, -0.1707), (0.3048, -0.1323, -0.1707), (-0.1242, -0.1323, -0.2959), (-0.1242, 0.1323, -0.2959), (-0.3435, -0.1323, -0.07751), (-0.3435, 0.1323, -0.07751), (0.1773, 0.1323, 0.1399), (0.1773, -0.1323, 0.1399), (-0.2658, -0.1323, -0.05707), (-0.2658, 0.1323, -0.05707), (-0.4437, -0.1323, 0.101), (-0.4437, 0.1323, 0.101), (0.02186, 0.1323, 0.385), (0.02186, -0.1323, 0.385), (-0.3999, -0.1323, 0.1693), (-0.3999, 0.1323, 0.1693), (-0.6604, -0.1323, 0.166), (-0.6604, 0.1323, 0.166), (-0.1465, 0.1323, 0.6174), (-0.1465, -0.1323, 0.6174), (-0.5367, -0.1323, 0.4), (-0.5367, 0.1323, 0.4)], [], [(54, 1, 3, 55), (59, 9, 7, 56), (56, 7, 5, 57), (58, 11, 1, 54), (8, 6, 4, 10), (2, 8, 10, 0), (57, 5, 11, 58), (55, 3, 9, 59), (2, 19, 35, 8), (37, 18, 34, 41), (43, 17, 33, 47), (49, 16, 32, 53), (4, 27, 31, 10), (39, 26, 30, 40), (45, 25, 29, 46), (51, 24, 28, 52), (10, 31, 12, 0), (40, 30, 13, 36), (46, 29, 14, 42), (52, 28, 15, 48), (6, 23, 27, 4), (38, 22, 26, 39), (44, 21, 25, 45), (50, 20, 24, 51), (8, 35, 23, 6), (41, 34, 22, 38), (47, 33, 21, 44), (53, 32, 20, 50), (0, 12, 19, 2), (36, 13, 18, 37), (42, 14, 17, 43), (48, 15, 16, 49), (12, 36, 37, 19), (35, 41, 38, 23), (23, 38, 39, 27), (31, 40, 36, 12), (27, 39, 40, 31), (19, 37, 41, 35), (13, 42, 43, 18), (34, 47, 44, 22), (22, 44, 45, 26), (30, 46, 42, 13), (26, 45, 46, 30), (18, 43, 47, 34), (14, 48, 49, 17), (33, 53, 50, 21), (21, 50, 51, 25), (29, 52, 48, 14), (25, 51, 52, 29), (17, 49, 53, 33), (16, 55, 59, 32), (24, 57, 58, 28), (28, 58, 54, 15), (20, 56, 57, 24), (32, 59, 56, 20), (15, 54, 55, 16), (1, 11, 9, 3), (9, 11, 5, 7)])
me_cube_001.polygons.foreach_set('use_smooth', [True] * 58)
_uv = me_cube_001.uv_layers.new(name='UVMap')
_uv.uv.foreach_set('vector', [0.5998, 0.0, 0.625, 0.0, 0.625, 0.25, 0.5998, 0.25, 0.5998, 0.3775, 0.625, 0.3775, 0.625, 0.5, 0.5998, 0.5, 0.5998, 0.5, 0.625, 0.5, 0.625, 0.75, 0.5998, 0.75, 0.5998, 0.8725, 0.625, 0.8725, 0.625, 1.0, 0.5998, 1.0, 0.2525, 0.5, 0.375, 0.5, 0.375, 0.75, 0.2525, 0.75, 0.125, 0.5, 0.2525, 0.5, 0.2525, 0.75, 0.125, 0.75, 0.5998, 0.75, 0.625, 0.75, 0.625, 0.8725, 0.5998, 0.8725, 0.5998, 0.25, 0.625, 0.25, 0.625, 0.3775, 0.5998, 0.3775, 0.375, 0.25, 0.425, 0.25, 0.425, 0.3775, 0.375, 0.3775, 0.4497, 0.25, 0.475, 0.25, 0.475, 0.3775, 0.4497, 0.3775, 0.5012, 0.25, 0.525, 0.25, 0.525, 0.3775, 0.5012, 0.3775, 0.55, 0.25, 0.575, 0.25, 0.575, 0.3775, 0.55, 0.3775, 0.375, 0.75, 0.425, 0.75, 0.425, 0.8725, 0.375, 0.8725, 0.4497, 0.75, 0.475, 0.75, 0.475, 0.8725, 0.4497, 0.8725, 0.5012, 0.75, 0.525, 0.75, 0.525, 0.8725, 0.5012, 0.8725, 0.55, 0.75, 0.575, 0.75, 0.575, 0.8725, 0.55, 0.8725, 0.375, 0.8725, 0.425, 0.8725, 0.425, 1.0, 0.375, 1.0, 0.4497, 0.8725, 0.475, 0.8725, 0.475, 1.0, 0.4497, 1.0, 0.5012, 0.8725, 0.525, 0.8725, 0.525, 1.0, 0.5012, 1.0, 0.55, 0.8725, 0.575, 0.8725, 0.575, 1.0, 0.55, 1.0, 0.375, 0.5, 0.425, 0.5, 0.425, 0.75, 0.375, 0.75, 0.4497, 0.5, 0.475, 0.5, 0.475, 0.75, 0.4497, 0.75, 0.5012, 0.5, 0.525, 0.5, 0.525, 0.75, 0.5012, 0.75, 0.55, 0.5, 0.575, 0.5, 0.575, 0.75, 0.55, 0.75, 0.375, 0.3775, 0.425, 0.3775, 0.425, 0.5, 0.375, 0.5, 0.4497, 0.3775, 0.475, 0.3775, 0.475, 0.5, 0.4497, 0.5, 0.5012, 0.3775, 0.525, 0.3775, 0.525, 0.5, 0.5012, 0.5, 0.55, 0.3775, 0.575, 0.3775, 0.575, 0.5, 0.55, 0.5, 0.375, 0.0, 0.425, 0.0, 0.425, 0.25, 0.375, 0.25, 0.4497, 0.0, 0.475, 0.0, 0.475, 0.25, 0.4497, 0.25, 0.5012, 0.0, 0.525, 0.0, 0.525, 0.25, 0.5012, 0.25, 0.55, 0.0, 0.575, 0.0, 0.575, 0.25, 0.55, 0.25, 0.425, 0.0, 0.4497, 0.0, 0.4497, 0.25, 0.425, 0.25, 0.425, 0.3775, 0.4497, 0.3775, 0.4497, 0.5, 0.425, 0.5, 0.425, 0.5, 0.4497, 0.5, 0.4497, 0.75, 0.425, 0.75, 0.425, 0.8725, 0.4497, 0.8725, 0.4497, 1.0, 0.425, 1.0, 0.425, 0.75, 0.4497, 0.75, 0.4497, 0.8725, 0.425, 0.8725, 0.425, 0.25, 0.4497, 0.25, 0.4497, 0.3775, 0.425, 0.3775, 0.475, 0.0, 0.5012, 0.0, 0.5012, 0.25, 0.475, 0.25, 0.475, 0.3775, 0.5012, 0.3775, 0.5012, 0.5, 0.475, 0.5, 0.475, 0.5, 0.5012, 0.5, 0.5012, 0.75, 0.475, 0.75, 0.475, 0.8725, 0.5012, 0.8725, 0.5012, 1.0, 0.475, 1.0, 0.475, 0.75, 0.5012, 0.75, 0.5012, 0.8725, 0.475, 0.8725, 0.475, 0.25, 0.5012, 0.25, 0.5012, 0.3775, 0.475, 0.3775, 0.525, 0.0, 0.55, 0.0, 0.55, 0.25, 0.525, 0.25, 0.525, 0.3775, 0.55, 0.3775, 0.55, 0.5, 0.525, 0.5, 0.525, 0.5, 0.55, 0.5, 0.55, 0.75, 0.525, 0.75, 0.525, 0.8725, 0.55, 0.8725, 0.55, 1.0, 0.525, 1.0, 0.525, 0.75, 0.55, 0.75, 0.55, 0.8725, 0.525, 0.8725, 0.525, 0.25, 0.55, 0.25, 0.55, 0.3775, 0.525, 0.3775, 0.575, 0.25, 0.5998, 0.25, 0.5998, 0.3775, 0.575, 0.3775, 0.575, 0.75, 0.5998, 0.75, 0.5998, 0.8725, 0.575, 0.8725, 0.575, 0.8725, 0.5998, 0.8725, 0.5998, 1.0, 0.575, 1.0, 0.575, 0.5, 0.5998, 0.5, 0.5998, 0.75, 0.575, 0.75, 0.575, 0.3775, 0.5998, 0.3775, 0.5998, 0.5, 0.575, 0.5, 0.575, 0.0, 0.5998, 0.0, 0.5998, 0.25, 0.575, 0.25, 0.625, 1.0, 0.625, 0.8725, 0.625, 0.3775, 0.625, 0.25, 0.625, 0.3775, 0.625, 0.8725, 0.625, 0.75, 0.625, 0.5])
_ca = me_cube_001.color_attributes.new('Attribute', 'BYTE_COLOR', 'CORNER')
_ca.data.foreach_set('color', [1.0, 1.0, 1.0, 1.0, 1.0, 1.0, 1.0, 1.0, 1.0, 1.0, 1.0, 1.0, 1.0, 1.0, 1.0, 1.0, 1.0, 1.0, 1.0, 1.0, 1.0, 1.0, 1.0, 1.0, 1.0, 1.0, 1.0, 1.0, 1.0, 1.0, 1.0, 1.0, 1.0, 1.0, 1.0, 1.0, 1.0, 1.0, 1.0, 1.0, 1.0, 1.0, 1.0, 1.0, 1.0, 1.0, 1.0, 1.0, 1.0, 1.0, 1.0, 1.0, 1.0, 1.0, 1.0, 1.0, 1.0, 1.0, 1.0, 1.0, 1.0, 1.0, 1.0, 1.0, 1.0, 1.0, 1.0, 1.0, 1.0, 1.0, 1.0, 1.0, 1.0, 1.0, 1.0, 1.0, 1.0, 1.0, 1.0, 1.0, 1.0, 1.0, 1.0, 1.0, 1.0, 1.0, 1.0, 1.0, 1.0, 1.0, 1.0, 1.0, 1.0, 1.0, 1.0, 1.0, 1.0, 1.0, 1.0, 1.0, 1.0, 1.0, 1.0, 1.0, 1.0, 1.0, 1.0, 1.0, 1.0, 1.0, 1.0, 1.0, 1.0, 1.0, 1.0, 1.0, 1.0, 1.0, 1.0, 1.0, 1.0, 1.0, 1.0, 1.0, 1.0, 1.0, 1.0, 1.0, 1.0, 1.0, 1.0, 1.0, 1.0, 1.0, 1.0, 1.0, 1.0, 1.0, 1.0, 1.0, 1.0, 1.0, 1.0, 1.0, 1.0, 1.0, 1.0, 1.0, 1.0, 1.0, 1.0, 1.0, 1.0, 1.0, 1.0, 1.0, 1.0, 1.0, 1.0, 1.0, 1.0, 1.0, 1.0, 1.0, 1.0, 1.0, 1.0, 1.0, 1.0, 1.0, 1.0, 1.0, 1.0, 1.0, 1.0, 1.0, 1.0, 1.0, 1.0, 1.0, 1.0, 1.0, 1.0, 1.0, 1.0, 1.0, 1.0, 1.0, 1.0, 1.0, 1.0, 1.0, 1.0, 1.0, 1.0, 1.0, 1.0, 1.0, 1.0, 1.0, 1.0, 1.0, 1.0, 1.0, 1.0, 1.0, 1.0, 1.0, 1.0, 1.0, 1.0, 1.0, 1.0, 1.0, 1.0, 1.0, 1.0, 1.0, 1.0, 1.0, 1.0, 1.0, 1.0, 1.0, 1.0, 1.0, 1.0, 1.0, 1.0, 1.0, 1.0, 1.0, 1.0, 1.0, 1.0, 1.0, 1.0, 1.0, 1.0, 1.0, 1.0, 1.0, 1.0, 1.0, 1.0, 1.0, 1.0, 1.0, 1.0, 1.0, 1.0, 1.0, 1.0, 1.0, 1.0, 1.0, 1.0, 1.0, 1.0, 1.0, 1.0, 1.0, 1.0, 1.0, 1.0, 1.0, 1.0, 1.0, 1.0, 1.0, 1.0, 1.0, 1.0, 1.0, 1.0, 1.0, 1.0, 1.0, 1.0, 1.0, 1.0, 1.0, 1.0, 1.0, 1.0, 1.0, 1.0, 1.0, 1.0, 1.0, 1.0, 1.0, 1.0, 1.0, 1.0, 1.0, 1.0, 1.0, 1.0, 1.0, 1.0, 1.0, 1.0, 1.0, 1.0, 1.0, 1.0, 1.0, 1.0, 1.0, 1.0, 1.0, 1.0, 1.0, 1.0, 1.0, 1.0, 1.0, 1.0, 1.0, 1.0, 1.0, 1.0, 1.0, 1.0, 1.0, 1.0, 1.0, 1.0, 1.0, 1.0, 1.0, 1.0, 1.0, 1.0, 1.0, 1.0, 1.0, 1.0, 1.0, 1.0, 1.0, 1.0, 1.0, 1.0, 1.0, 1.0, 1.0, 1.0, 1.0, 1.0, 1.0, 1.0, 1.0, 1.0, 1.0, 1.0, 1.0, 1.0, 1.0, 1.0, 1.0, 1.0, 1.0, 1.0, 1.0, 1.0, 1.0, 1.0, 1.0, 1.0, 1.0, 1.0, 1.0, 1.0, 1.0, 1.0, 1.0, 1.0, 1.0, 1.0, 1.0, 1.0, 1.0, 1.0, 1.0, 1.0, 1.0, 1.0, 1.0, 1.0, 1.0, 1.0, 1.0, 1.0, 1.0, 1.0, 1.0, 1.0, 1.0, 1.0, 1.0, 1.0, 1.0, 1.0, 1.0, 1.0, 1.0, 1.0, 1.0, 1.0, 1.0, 1.0, 1.0, 1.0, 1.0, 1.0, 1.0, 1.0, 1.0, 1.0, 1.0, 1.0, 1.0, 1.0, 1.0, 1.0, 1.0, 1.0, 1.0, 1.0, 1.0, 1.0, 1.0, 1.0, 1.0, 1.0, 1.0, 1.0, 1.0, 1.0, 1.0, 1.0, 1.0, 1.0, 1.0, 1.0, 1.0, 1.0, 1.0, 1.0, 1.0, 1.0, 1.0, 1.0, 1.0, 1.0, 1.0, 1.0, 1.0, 1.0, 1.0, 1.0, 1.0, 1.0, 1.0, 1.0, 1.0, 1.0, 1.0, 1.0, 1.0, 1.0, 1.0, 1.0, 1.0, 1.0, 1.0, 1.0, 1.0, 1.0, 1.0, 1.0, 1.0, 1.0, 1.0, 1.0, 1.0, 1.0, 1.0, 1.0, 1.0, 1.0, 1.0, 1.0, 1.0, 1.0, 1.0, 1.0, 1.0, 1.0, 1.0, 1.0, 1.0, 1.0, 1.0, 1.0, 1.0, 1.0, 1.0, 1.0, 1.0, 1.0, 1.0, 1.0, 1.0, 1.0, 1.0, 1.0, 1.0, 1.0, 1.0, 1.0, 1.0, 1.0, 1.0, 1.0, 1.0, 1.0, 1.0, 1.0, 1.0, 1.0, 1.0, 1.0, 1.0, 1.0, 1.0, 1.0, 1.0, 1.0, 1.0, 1.0, 1.0, 1.0, 1.0, 1.0, 1.0, 1.0, 1.0, 1.0, 1.0, 1.0, 1.0, 1.0, 1.0, 1.0, 1.0, 1.0, 1.0, 1.0, 1.0, 1.0, 1.0, 1.0, 1.0, 1.0, 1.0, 1.0, 1.0, 1.0, 1.0, 1.0, 1.0, 1.0, 1.0, 1.0, 1.0, 1.0, 1.0, 1.0, 1.0, 1.0, 1.0, 1.0, 1.0, 1.0, 1.0, 1.0, 1.0, 1.0, 1.0, 1.0, 1.0, 1.0, 1.0, 1.0, 1.0, 1.0, 1.0, 1.0, 1.0, 1.0, 1.0, 1.0, 1.0, 1.0, 1.0, 1.0, 1.0, 1.0, 1.0, 1.0, 1.0, 1.0, 1.0, 1.0, 1.0, 1.0, 1.0, 1.0, 1.0, 1.0, 1.0, 1.0, 1.0, 1.0, 1.0, 1.0, 1.0, 1.0, 1.0, 1.0, 1.0, 1.0, 1.0, 1.0, 1.0, 1.0, 1.0, 1.0, 1.0, 1.0, 1.0, 1.0, 1.0, 1.0, 1.0, 1.0, 1.0, 1.0, 1.0, 1.0, 1.0, 1.0, 1.0, 1.0, 1.0, 1.0, 1.0, 1.0, 1.0, 1.0, 1.0, 1.0, 1.0, 1.0, 1.0, 1.0, 1.0, 1.0, 1.0, 1.0, 1.0, 1.0, 1.0, 1.0, 1.0, 1.0, 1.0, 1.0, 1.0, 1.0, 1.0, 1.0, 1.0, 1.0, 1.0, 1.0, 1.0, 1.0, 1.0, 1.0, 1.0, 1.0, 1.0, 1.0, 1.0, 1.0, 1.0, 1.0, 1.0, 1.0, 1.0, 1.0, 1.0, 1.0, 1.0, 1.0, 1.0, 1.0, 1.0, 1.0, 1.0, 1.0, 1.0, 1.0, 1.0, 1.0, 1.0, 1.0, 1.0, 1.0, 1.0, 1.0, 1.0, 1.0, 1.0, 1.0, 1.0, 1.0, 1.0, 1.0, 1.0, 1.0, 1.0, 1.0, 1.0, 1.0, 1.0, 1.0, 1.0, 1.0, 1.0, 1.0, 1.0, 1.0, 1.0, 1.0, 1.0, 1.0, 1.0, 1.0, 1.0, 1.0, 1.0, 1.0, 1.0, 1.0, 1.0, 1.0, 1.0, 1.0, 1.0, 1.0, 1.0, 1.0, 1.0, 1.0, 1.0, 1.0, 1.0, 1.0, 1.0, 1.0, 1.0, 1.0, 1.0, 1.0, 1.0, 1.0, 1.0, 1.0, 1.0, 1.0, 1.0, 1.0, 1.0, 1.0, 1.0, 1.0, 1.0, 1.0, 1.0, 1.0, 1.0, 1.0, 1.0, 1.0, 1.0, 1.0, 1.0, 1.0, 1.0, 1.0, 1.0, 1.0, 1.0, 1.0, 1.0, 1.0, 1.0, 1.0, 1.0, 1.0, 1.0, 1.0, 1.0, 1.0, 1.0, 1.0, 1.0, 1.0, 1.0, 1.0, 1.0, 1.0, 1.0, 1.0, 1.0, 1.0, 1.0, 1.0, 1.0, 1.0, 1.0, 1.0, 1.0, 1.0, 1.0, 1.0, 1.0, 1.0, 1.0, 1.0, 1.0, 1.0, 1.0, 1.0, 1.0, 1.0, 1.0, 1.0, 1.0, 1.0, 1.0, 1.0, 1.0, 1.0, 1.0, 1.0, 1.0, 1.0, 1.0, 1.0, 1.0, 1.0, 1.0, 1.0, 1.0, 1.0, 1.0, 1.0, 1.0, 1.0, 1.0, 1.0, 1.0, 1.0, 1.0, 1.0, 1.0, 1.0, 1.0, 1.0, 1.0, 1.0, 1.0, 1.0, 1.0, 1.0, 1.0, 1.0, 1.0, 1.0, 1.0, 1.0, 1.0, 1.0, 1.0, 1.0, 1.0, 1.0, 1.0, 1.0, 1.0, 1.0, 1.0, 1.0, 1.0, 1.0, 1.0, 1.0, 1.0, 1.0, 1.0, 1.0, 1.0, 1.0, 1.0, 1.0, 1.0, 1.0, 1.0, 1.0, 1.0, 1.0, 1.0])
me_cube_001.materials.append(mat_material_001)
me_cube_001.update()
me_cylinder_002 = bpy.data.meshes.new('Cylinder.002')
me_cylinder_002.from_pydata([(0.2724, 0.9388, -8.787), (0.2724, 1.436, 14.74), (1.085, 0.4694, -8.787), (1.516, 0.7182, 14.74), (1.085, -0.4694, -8.787), (1.516, -0.7182, 14.74), (0.2724, -0.9388, -8.787), (0.2724, -1.436, 14.74), (-0.5406, -0.4694, -8.787), (-0.9715, -0.7182, 14.74), (-0.5406, 0.4694, -8.787), (-0.9715, 0.7182, 14.74), (-2.028, -0.2454, 14.71), (-2.028, 0.2454, 14.71), (3.881, 0.7182, 14.74), (3.881, 0.7182, -8.787), (3.881, -0.7182, -8.787), (3.881, -0.7182, 14.74), (2.698, -1.299, 14.74), (2.698, 1.299, 14.74), (2.698, 1.299, -8.787), (2.698, -1.299, -8.787), (0.2724, 1.436, -5.076), (1.516, 0.7182, -5.076), (1.516, -0.7182, -5.076), (0.2724, -1.436, -5.076), (-0.9715, -0.7182, -5.076), (-0.9715, 0.7182, -5.076), (3.881, 0.7182, -5.076), (3.881, -0.7182, -5.076), (2.698, -1.299, -5.076), (2.698, 1.299, -5.076), (-2.028, -0.2454, -5.076), (-2.028, -0.2454, -8.242), (-2.028, 0.2454, -8.242), (-2.028, 0.2454, -5.076), (-2.028, 0.4519, 14.74), (-2.028, -0.4519, 14.74), (-2.028, -0.4519, -5.076), (-2.028, -0.4519, -8.787), (-2.028, 0.4519, -8.787), (-2.028, 0.4519, -5.076), (-2.349, -0.2454, -5.076), (-2.349, 0.2454, -5.076), (-2.349, 0.2454, 14.71), (-2.349, -0.2454, 14.71), (-2.349, -0.2454, -8.242), (-2.349, 0.2454, -8.242), (-2.973, -0.2454, -7.711), (-2.973, 0.2454, -7.711), (-2.028, -0.2454, 21.98), (-2.349, -0.2454, 21.98), (-2.028, 0.2454, 21.98), (-2.349, 0.2454, 21.98), (0.2724, 1.436, -8.787), (1.516, 0.7182, -8.787), (1.516, -0.7182, -8.787), (0.2724, -1.436, -8.787), (-0.9715, -0.7182, -8.787), (-0.9715, 0.7182, -8.787)], [(5, 3), (11, 9), (36, 37), (18, 19), (13, 12)], [(22, 1, 3, 23), (24, 5, 7, 25), (25, 7, 9, 26), (27, 11, 1, 22), (0, 2, 4, 6, 8, 10), (34, 33, 46, 47), (26, 9, 37, 38), (27, 59, 40, 41), (59, 58, 39, 40), (28, 14, 17, 29), (31, 19, 14, 28), (30, 21, 16, 29), (21, 20, 15, 16), (56, 55, 20, 21), (24, 56, 21, 30), (23, 3, 19, 31), (55, 23, 31, 20), (5, 24, 30, 18), (18, 30, 29, 17), (20, 31, 28, 15), (15, 28, 29, 16), (11, 27, 41, 36), (58, 26, 38, 39), (59, 27, 22, 54), (57, 25, 26, 58), (56, 24, 25, 57), (54, 22, 23, 55), (32, 12, 45, 42), (32, 33, 39, 38), (33, 34, 40, 39), (34, 35, 41, 40), (12, 32, 38, 37), (35, 13, 36, 41), (42, 45, 44, 43), (46, 42, 48), (45, 12, 50, 51), (13, 35, 43, 44), (35, 34, 47, 43), (33, 32, 42, 46), (47, 46, 48, 49), (49, 48, 42, 43), (47, 49, 43), (50, 52, 53, 51), (44, 45, 51, 53), (13, 44, 53, 52), (2, 0, 54, 55), (4, 2, 55, 56), (6, 4, 56, 57), (8, 6, 57, 58), (10, 8, 58, 59), (0, 10, 59, 54)])
me_cylinder_002.polygons.foreach_set('material_index', [0, 0, 0, 0, 1, 0, 0, 0, 0, 0, 0, 0, 0, 0, 0, 0, 0, 0, 0, 0, 0, 0, 0, 0, 0, 0, 0, 0, 0, 0, 0, 0, 0, 0, 0, 0, 0, 0, 0, 0, 0, 0, 0, 0, 0, 0, 0, 0, 0, 0, 0])
_uv = me_cylinder_002.uv_layers.new(name='UVMap')
_uv.uv.foreach_set('vector', [1.0, 0.5789, 1.0, 1.0, 0.8333, 1.0, 0.8333, 0.5789, 0.6667, 0.5789, 0.6667, 1.0, 0.5, 1.0, 0.5, 0.5789, 0.5, 0.5789, 0.5, 1.0, 0.3333, 1.0, 0.3333, 0.5789, 0.1667, 0.5789, 0.1667, 1.0, -8.941e-08, 1.0, -8.941e-08, 0.5789, 0.75, 0.4069, 0.8858, 0.3284, 0.8858, 0.1716, 0.75, 0.09314, 0.6142, 0.1716, 0.6142, 0.3284, 0.2047, 0.5044, 0.2953, 0.5044, 0.2953, 0.5044, 0.2047, 0.5044, 0.3333, 0.5789, 0.3333, 1.0, 0.3333, 1.0, 0.3333, 0.5789, 0.1667, 0.5789, 0.1667, 0.5, 0.1667, 0.5, 0.1667, 0.5789, 0.5422, 0.37, 0.5422, 0.13, 0.5422, 0.13, 0.5422, 0.37, 0.8333, 0.5789, 0.8333, 1.0, 0.6667, 1.0, 0.6667, 0.5789, 0.8333, 0.5789, 0.8333, 1.0, 0.8333, 1.0, 0.8333, 0.5789, 0.6667, 0.5789, 0.6667, 0.5, 0.6667, 0.5, 0.6667, 0.5789, 0.9578, 0.13, 0.9578, 0.37, 0.9578, 0.37, 0.9578, 0.13, 0.9578, 0.13, 0.9578, 0.37, 0.9578, 0.37, 0.9578, 0.13, 0.6667, 0.5789, 0.6667, 0.5, 0.6667, 0.5, 0.6667, 0.5789, 0.8333, 0.5789, 0.8333, 1.0, 0.8333, 1.0, 0.8333, 0.5789, 0.8333, 0.5, 0.8333, 0.5789, 0.8333, 0.5789, 0.8333, 0.5, 0.6667, 1.0, 0.6667, 0.5789, 0.6667, 0.5789, 0.6667, 1.0, 0.6667, 1.0, 0.6667, 0.5789, 0.6667, 0.5789, 0.6667, 1.0, 0.8333, 0.5, 0.8333, 0.5789, 0.8333, 0.5789, 0.8333, 0.5, 0.8333, 0.5, 0.8333, 0.5789, 0.6667, 0.5789, 0.6667, 0.5, 0.1667, 1.0, 0.1667, 0.5789, 0.1667, 0.5789, 0.1667, 1.0, 0.3333, 0.5, 0.3333, 0.5789, 0.3333, 0.5789, 0.3333, 0.5, 0.1667, 0.5, 0.1667, 0.5789, -8.941e-08, 0.5789, -8.941e-08, 0.5, 0.5, 0.5, 0.5, 0.5789, 0.3333, 0.5789, 0.3333, 0.5, 0.6667, 0.5, 0.6667, 0.5789, 0.5, 0.5789, 0.5, 0.5, 1.0, 0.5, 1.0, 0.5789, 0.8333, 0.5789, 0.8333, 0.5, 0.2953, 0.5789, 0.2953, 0.9956, 0.2953, 0.9956, 0.2953, 0.5789, 0.2953, 0.5789, 0.2953, 0.5044, 0.3333, 0.5, 0.3333, 0.5789, 0.2953, 0.5044, 0.2047, 0.5044, 0.1667, 0.5, 0.3333, 0.5, 0.2047, 0.5044, 0.2047, 0.5789, 0.1667, 0.5789, 0.1667, 0.5, 0.2953, 0.9956, 0.2953, 0.5789, 0.3333, 0.5789, 0.3333, 1.0, 0.2047, 0.5789, 0.2047, 0.9956, 0.1667, 1.0, 0.1667, 0.5789, 0.2953, 0.5789, 0.2953, 0.9956, 0.2047, 0.9956, 0.2047, 0.5789, 0.2953, 0.5044, 0.2953, 0.5789, 0.2953, 0.5044, 0.2953, 0.9956, 0.2953, 0.9956, 0.2953, 0.9956, 0.2953, 0.9956, 0.2047, 0.9956, 0.2047, 0.5789, 0.2047, 0.5789, 0.2047, 0.9956, 0.2047, 0.5789, 0.2047, 0.5044, 0.2047, 0.5044, 0.2047, 0.5789, 0.2953, 0.5044, 0.2953, 0.5789, 0.2953, 0.5789, 0.2953, 0.5044, 0.2047, 0.5044, 0.2953, 0.5044, 0.2953, 0.5044, 0.2047, 0.5044, 0.2047, 0.5044, 0.2953, 0.5044, 0.2953, 0.5789, 0.2047, 0.5789, 0.2047, 0.5044, 0.2047, 0.5044, 0.2047, 0.5789, 0.2953, 0.9956, 0.2047, 0.9956, 0.2047, 0.9956, 0.2953, 0.9956, 0.2047, 0.9956, 0.2953, 0.9956, 0.2953, 0.9956, 0.2047, 0.9956, 0.2047, 0.9956, 0.2047, 0.9956, 0.2047, 0.9956, 0.2047, 0.9956, 0.8858, 0.3284, 0.75, 0.4069, 0.75, 0.49, 0.9578, 0.37, 0.8858, 0.1716, 0.8858, 0.3284, 0.9578, 0.37, 0.9578, 0.13, 0.75, 0.09314, 0.8858, 0.1716, 0.9578, 0.13, 0.75, 0.01, 0.6142, 0.1716, 0.75, 0.09314, 0.75, 0.01, 0.5422, 0.13, 0.6142, 0.3284, 0.6142, 0.1716, 0.5422, 0.13, 0.5422, 0.37, 0.75, 0.4069, 0.6142, 0.3284, 0.5422, 0.37, 0.75, 0.49])
me_cylinder_002.materials.append(mat_material)
me_cylinder_002.materials.append(mat_material_002)
me_cylinder_002.update()
me_cube_002 = bpy.data.meshes.new('Cube.002')
me_cube_002.from_pydata([(0.439, -0.09938, -0.3728), (0.439, 0.09938, -0.3728), (0.6007, -0.09938, -0.3408), (0.6007, 0.09938, -0.3408), (0.6165, -0.09938, -0.5024), (0.6165, 0.09938, -0.5024), (0.6723, 0.09938, -0.4817), (0.6723, -0.09938, -0.4817), (0.6313, -0.09938, -0.594), (0.6313, 0.09938, -0.594), (0.6637, 0.09938, -0.6022), (0.6637, -0.09938, -0.6022), (0.5863, -0.09938, -0.6514), (0.5863, 0.09938, -0.6514), (0.6098, 0.09938, -0.6617), (0.6098, -0.09938, -0.6617)], [], [(3, 2, 0, 1), (5, 4, 8, 9), (2, 3, 6, 7), (1, 0, 4, 5), (0, 2, 7, 4), (3, 1, 5, 6), (8, 11, 15, 12), (4, 7, 11, 8), (6, 5, 9, 10), (7, 6, 10, 11), (14, 13, 12, 15), (10, 9, 13, 14), (11, 10, 14, 15), (9, 8, 12, 13)])
_uv = me_cube_002.uv_layers.new(name='UVMap')
_uv.uv.foreach_set('vector', [0.625, 0.5, 0.625, 0.75, 0.875, 0.75, 0.875, 0.5, 0.875, 0.5, 0.875, 0.75, 0.875, 0.75, 0.875, 0.5, 0.625, 0.75, 0.625, 0.5, 0.625, 0.5, 0.625, 0.75, 0.875, 0.5, 0.875, 0.75, 0.875, 0.75, 0.875, 0.5, 0.875, 0.75, 0.625, 0.75, 0.625, 0.75, 0.875, 0.75, 0.625, 0.5, 0.875, 0.5, 0.875, 0.5, 0.625, 0.5, 0.875, 0.75, 0.625, 0.75, 0.625, 0.75, 0.875, 0.75, 0.875, 0.75, 0.625, 0.75, 0.625, 0.75, 0.875, 0.75, 0.625, 0.5, 0.875, 0.5, 0.875, 0.5, 0.625, 0.5, 0.625, 0.75, 0.625, 0.5, 0.625, 0.5, 0.625, 0.75, 0.625, 0.5, 0.875, 0.5, 0.875, 0.75, 0.625, 0.75, 0.625, 0.5, 0.875, 0.5, 0.875, 0.5, 0.625, 0.5, 0.625, 0.75, 0.625, 0.5, 0.625, 0.5, 0.625, 0.75, 0.875, 0.5, 0.875, 0.75, 0.875, 0.75, 0.875, 0.5])
me_cube_002.materials.append(mat_material)
me_cube_002.update()
me_cube_003 = bpy.data.meshes.new('Cube.003')
me_cube_003.from_pydata([(2.235e-08, -0.0452, -5.588e-08), (0.02102, -0.0452, 0.1242), (2.235e-08, 0.0452, -5.588e-08), (0.02102, 0.0452, 0.1242), (0.09111, -0.0452, 3.507e-05), (0.1488, -0.0452, 0.1041), (0.09111, 0.0452, 3.507e-05), (0.1488, 0.0452, 0.1041), (0.1284, -0.0452, 0.2057), (0.1284, 0.0452, 0.2057), (0.1594, 0.0452, 0.1885), (0.1594, -0.0452, 0.1885), (0.2346, 0.0452, 0.08393), (0.22, 0.0452, 0.02302), (0.22, -0.0452, 0.02302), (0.2346, -0.0452, 0.08393), (0.4055, 0.0452, -0.0222), (0.3623, 0.0452, -0.05625), (0.3623, -0.0452, -0.05625), (0.4055, -0.0452, -0.0222), (0.01179, -0.0452, 0.07652), (0.01179, 0.0452, 0.07652), (0.08805, 0.0452, 0.0519), (0.08805, -0.0452, 0.0519), (0.2292, 0.0452, 0.0622), (0.2292, -0.0452, 0.0622), (0.3935, 0.0452, -0.04111), (0.3935, -0.0452, -0.04111), (-0.007598, -0.0452, 0.0879), (-0.001498, -0.0452, 0.1242), (-0.001498, 0.0452, 0.1242), (-0.007598, 0.0452, 0.0879), (0.1524, -0.0452, 0.02769), (0.1686, -0.0452, 0.08614), (0.1524, 0.0452, 0.02769), (0.1686, 0.0452, 0.08614), (0.1603, 0.0452, 0.05716), (0.1603, -0.0452, 0.05716), (0.06171, -0.0452, 0.1551), (0.06171, 0.0452, 0.1551), (0.1396, -0.0452, 0.1256), (0.1396, 0.0452, 0.1256), (0.328, -0.0452, 0.05444), (0.328, 0.0452, 0.05444), (0.2996, 0.0452, -0.0143), (0.2996, -0.0452, -0.0143), (0.3193, -0.0452, 0.03411), (0.3193, 0.0452, 0.03411)], [], [(3, 21, 31, 30), (21, 3, 7, 22), (37, 32, 14, 25), (23, 5, 1, 20), (2, 6, 4, 0), (39, 38, 8, 9), (10, 9, 8, 11), (38, 40, 11, 8), (41, 39, 9, 10), (40, 41, 10, 11), (43, 42, 19, 16), (32, 34, 13, 14), (35, 33, 15, 12), (36, 35, 12, 24), (26, 16, 19, 27), (47, 43, 16, 26), (46, 45, 18, 27), (45, 44, 17, 18), (42, 46, 27, 19), (44, 47, 26, 17), (17, 26, 27, 18), (34, 36, 24, 13), (4, 23, 20, 0), (33, 37, 25, 15), (2, 21, 22, 6), (0, 20, 21, 2), (28, 29, 30, 31), (1, 3, 30, 29), (21, 20, 28, 31), (20, 1, 29, 28), (5, 23, 37, 33), (6, 22, 36, 34), (22, 7, 35, 36), (7, 5, 33, 35), (4, 6, 34, 32), (23, 4, 32, 37), (5, 7, 41, 40), (7, 3, 39, 41), (1, 5, 40, 38), (3, 1, 38, 39), (13, 24, 47, 44), (15, 25, 46, 42), (14, 13, 44, 45), (25, 14, 45, 46), (24, 12, 43, 47), (12, 15, 42, 43)])
_uv = me_cube_003.uv_layers.new(name='UVMap')
_uv.uv.foreach_set('vector', [0.625, 0.25, 0.5497, 0.25, 0.5497, 0.25, 0.625, 0.25, 0.5497, 0.25, 0.625, 0.25, 0.625, 0.5, 0.5497, 0.5, 0.5497, 0.75, 0.375, 0.75, 0.375, 0.75, 0.5497, 0.75, 0.5497, 0.75, 0.625, 0.75, 0.625, 1.0, 0.5497, 1.0, 0.125, 0.5, 0.375, 0.5, 0.375, 0.75, 0.125, 0.75, 0.625, 0.25, 0.625, 0.0, 0.625, 0.0, 0.625, 0.25, 0.625, 0.5, 0.875, 0.5, 0.875, 0.75, 0.625, 0.75, 0.625, 1.0, 0.625, 0.75, 0.625, 0.75, 0.625, 1.0, 0.625, 0.5, 0.625, 0.25, 0.625, 0.25, 0.625, 0.5, 0.625, 0.75, 0.625, 0.5, 0.625, 0.5, 0.625, 0.75, 0.625, 0.5, 0.625, 0.75, 0.625, 0.75, 0.625, 0.5, 0.375, 0.75, 0.375, 0.5, 0.375, 0.5, 0.375, 0.75, 0.625, 0.5, 0.625, 0.75, 0.625, 0.75, 0.625, 0.5, 0.5497, 0.5, 0.625, 0.5, 0.625, 0.5, 0.5497, 0.5, 0.5497, 0.5, 0.625, 0.5, 0.625, 0.75, 0.5497, 0.75, 0.5497, 0.5, 0.625, 0.5, 0.625, 0.5, 0.5497, 0.5, 0.5497, 0.75, 0.375, 0.75, 0.375, 0.75, 0.5497, 0.75, 0.375, 0.75, 0.375, 0.5, 0.375, 0.5, 0.375, 0.75, 0.625, 0.75, 0.5497, 0.75, 0.5497, 0.75, 0.625, 0.75, 0.375, 0.5, 0.5497, 0.5, 0.5497, 0.5, 0.375, 0.5, 0.375, 0.5, 0.5497, 0.5, 0.5497, 0.75, 0.375, 0.75, 0.375, 0.5, 0.5497, 0.5, 0.5497, 0.5, 0.375, 0.5, 0.375, 0.75, 0.5497, 0.75, 0.5497, 1.0, 0.375, 1.0, 0.625, 0.75, 0.5497, 0.75, 0.5497, 0.75, 0.625, 0.75, 0.375, 0.25, 0.5497, 0.25, 0.5497, 0.5, 0.375, 0.5, 0.375, 0.0, 0.5497, 0.0, 0.5497, 0.25, 0.375, 0.25, 0.5497, 0.0, 0.625, 0.0, 0.625, 0.25, 0.5497, 0.25, 0.625, 0.0, 0.625, 0.25, 0.625, 0.25, 0.625, 0.0, 0.5497, 0.25, 0.5497, 0.0, 0.5497, 0.0, 0.5497, 0.25, 0.5497, 1.0, 0.625, 1.0, 0.625, 1.0, 0.5497, 1.0, 0.625, 0.75, 0.5497, 0.75, 0.5497, 0.75, 0.625, 0.75, 0.375, 0.5, 0.5497, 0.5, 0.5497, 0.5, 0.375, 0.5, 0.5497, 0.5, 0.625, 0.5, 0.625, 0.5, 0.5497, 0.5, 0.625, 0.5, 0.625, 0.75, 0.625, 0.75, 0.625, 0.5, 0.375, 0.75, 0.375, 0.5, 0.375, 0.5, 0.375, 0.75, 0.5497, 0.75, 0.375, 0.75, 0.375, 0.75, 0.5497, 0.75, 0.625, 0.75, 0.625, 0.5, 0.625, 0.5, 0.625, 0.75, 0.625, 0.5, 0.625, 0.25, 0.625, 0.25, 0.625, 0.5, 0.625, 1.0, 0.625, 0.75, 0.625, 0.75, 0.625, 1.0, 0.625, 0.25, 0.625, 0.0, 0.625, 0.0, 0.625, 0.25, 0.375, 0.5, 0.5497, 0.5, 0.5497, 0.5, 0.375, 0.5, 0.625, 0.75, 0.5497, 0.75, 0.5497, 0.75, 0.625, 0.75, 0.375, 0.75, 0.375, 0.5, 0.375, 0.5, 0.375, 0.75, 0.5497, 0.75, 0.375, 0.75, 0.375, 0.75, 0.5497, 0.75, 0.5497, 0.5, 0.625, 0.5, 0.625, 0.5, 0.5497, 0.5, 0.625, 0.5, 0.625, 0.75, 0.625, 0.75, 0.625, 0.5])
me_cube_003.materials.append(mat_material)
me_cube_003.update()

# ---- curves / text
cu_b_ziercircle = bpy.data.curves.new('BézierCircle', 'CURVE')
cu_b_ziercircle.dimensions = '3D'
_sp = cu_b_ziercircle.splines.new('BEZIER'); _sp.bezier_points.add(3)
_sp.bezier_points.foreach_set('co', [-1.0, 0.0, 0.0, 0.0, 1.0, 0.0, 1.0, 0.0, 0.0, 0.0, -1.0, 0.0])
_sp.bezier_points.foreach_set('handle_left', [-1.0, -0.5521, 0.0, -0.5521, 1.0, 0.0, 1.0, 0.5521, 0.0, 0.5521, -1.0, 0.0])
_sp.bezier_points.foreach_set('handle_right', [-1.0, 0.5521, 0.0, 0.5521, 1.0, 0.0, 1.0, -0.5521, 0.0, -0.5521, -1.0, 0.0])
for _p, _l, _r in zip(_sp.bezier_points, ['AUTO', 'AUTO', 'AUTO', 'AUTO'], ['AUTO', 'AUTO', 'AUTO', 'AUTO']): _p.handle_left_type = _l; _p.handle_right_type = _r
_sp.order_u = 0
_sp.order_v = 0
_sp.use_cyclic_u = True
cu_b_ziercircle.use_path = True
cu_b_ziercircle.fill_mode = 'FULL'

# ---- objects
ob_receiver = bpy.data.objects.new('Receiver', me_cube)
ob_empty = bpy.data.objects.new('Empty', None)
ob_cylinder = bpy.data.objects.new('Cylinder', me_cylinder)
ob_b_ziercircle = bpy.data.objects.new('BézierCircle', cu_b_ziercircle)
ob_grip = bpy.data.objects.new('Grip', me_cube_001)
ob_barrel = bpy.data.objects.new('Barrel', me_cylinder_002)
ob_cube = bpy.data.objects.new('Cube', me_cube_002)
ob_hammer = bpy.data.objects.new('Hammer', me_cube_003)

# ---- transforms, parenting, visibility, modifiers, constraints
ob_receiver.location = (0.0, 0.0, 0.0)
ob_receiver.scale = (0.09464, 0.09464, 0.09464)
ob_receiver.lock_rotations_4d = False
ob_receiver.empty_display_type = 'ARROWS'
ob_receiver.lineart.crease_threshold = 0.0
ob_empty.location = (0.0, 0.0, 0.0)
ob_empty.rotation_euler = (1.571, 0.0, 0.0)
ob_empty.empty_display_type = 'IMAGE'
ob_empty.empty_display_size = 5.0
ob_cylinder.parent = ob_receiver
ob_cylinder.matrix_parent_inverse = Matrix(((10.57, -0.0, -0.0, -1.979), (-0.0, 10.57, 0.0, 4.108e-07), (-0.0, -0.0, 10.57, -11.63), (-0.0, 0.0, -0.0, 1.0)))
ob_cylinder.location = (0.1833, -0.001173, 1.246)
ob_cylinder.rotation_euler = (6.283, -1.571, 0.0)
ob_cylinder.scale = (0.02197, 0.02197, 0.02197)
ob_b_ziercircle.location = (0.2149, -3.888e-08, 1.246)
ob_b_ziercircle.rotation_euler = (-0.0, 1.571, 0.0)
ob_b_ziercircle.scale = (0.01451, 0.01451, 0.01451)
ob_grip.parent = ob_receiver
ob_grip.matrix_parent_inverse = Matrix(((10.57, -0.0, -0.0, -1.979), (-0.0, 10.57, 0.0, 4.108e-07), (-0.0, -0.0, 10.57, -11.63), (-0.0, 0.0, -0.0, 1.0)))
ob_grip.location = (0.3246, -4.856e-08, 1.172)
ob_grip.scale = (0.09464, 0.09464, 0.09464)
_vg = ob_grip.vertex_groups.new(name='Group')
_m = ob_grip.modifiers.new('Smooth by Angle', 'NODES')
_m.node_group = ng_smooth_by_angle
_m.use_pin_to_last = True
_m.show_group_selector = False
ob_barrel.parent = ob_receiver
ob_barrel.matrix_parent_inverse = Matrix(((10.57, -0.0, -0.0, -1.979), (-0.0, 10.57, 0.0, 4.108e-07), (-0.0, -0.0, 10.57, -11.63), (-0.0, 0.0, -0.0, 1.0)))
ob_barrel.location = (0.0721, -5.298e-08, 1.261)
ob_barrel.rotation_euler = (0.0, 1.571, 0.0)
ob_barrel.scale = (0.006415, 0.006415, 0.006415)
ob_cube.parent = ob_receiver
ob_cube.matrix_parent_inverse = Matrix(((10.57, -0.0, -0.0, -1.979), (-0.0, 10.57, 0.0, 4.108e-07), (-0.0, -0.0, 10.57, -11.63), (-0.0, 0.0, -0.0, 1.0)))
ob_cube.location = (0.1873, -3.888e-08, 1.24)
ob_cube.scale = (0.09464, 0.04365, 0.09464)
ob_hammer.parent = ob_receiver
ob_hammer.matrix_parent_inverse = Matrix(((10.57, -0.0, -0.0, -1.979), (-0.0, 10.57, 0.0, 4.108e-07), (-0.0, -0.0, 10.57, -11.63), (-0.0, 0.0, -0.0, 1.0)))
ob_hammer.location = (0.2787, -3.888e-08, 1.243)
ob_hammer.scale = (0.09464, 0.09464, 0.09464)

# ---- collection membership
col_collection.objects.link(ob_receiver)
col_collection.objects.link(ob_empty)
col_collection.objects.link(ob_cylinder)
col_collection.objects.link(ob_b_ziercircle)
col_collection.objects.link(ob_grip)
col_collection.objects.link(ob_barrel)
col_collection.objects.link(ob_cube)
col_collection.objects.link(ob_hammer)

# ---- scene / render settings (as saved in the file)
scene.frame_start = 1; scene.frame_end = 17; scene.frame_set(16)
scene.render.engine = 'BLENDER_EEVEE_NEXT'
scene.cycles.sampling_pattern = 'TABULATED_SOBOL'
scene.cycles.use_light_tree = False
scene.view_settings.view_transform = 'Filmic'
bpy.context.view_layer.update()

# ---- added for rendering (the .blend has no active camera and no usable light): camera, sun
cam_auto = bpy.data.cameras.new('AutoCamera')
cam_auto.lens = 50.0
cam_auto.sensor_width = 36.0
cam_auto.clip_end = 1000.0
ob_auto_camera = bpy.data.objects.new('AutoCamera', cam_auto)
scene.collection.objects.link(ob_auto_camera)
ob_auto_camera.location = (1.2584, -1.47536, 1.62539)
ob_auto_camera.rotation_euler = (1.09748, -7.21219e-08, 0.694738)
scene.camera = ob_auto_camera
light_auto_sun = bpy.data.lights.new('AutoSun', 'SUN')
light_auto_sun.energy = 3.0
light_auto_sun.angle = 0.0523599
ob_auto_sun = bpy.data.objects.new('AutoSun', light_auto_sun)
scene.collection.objects.link(ob_auto_sun)
ob_auto_sun.rotation_euler = (0.872665, 0.174533, 0.523599)
bpy.context.view_layer.update()
